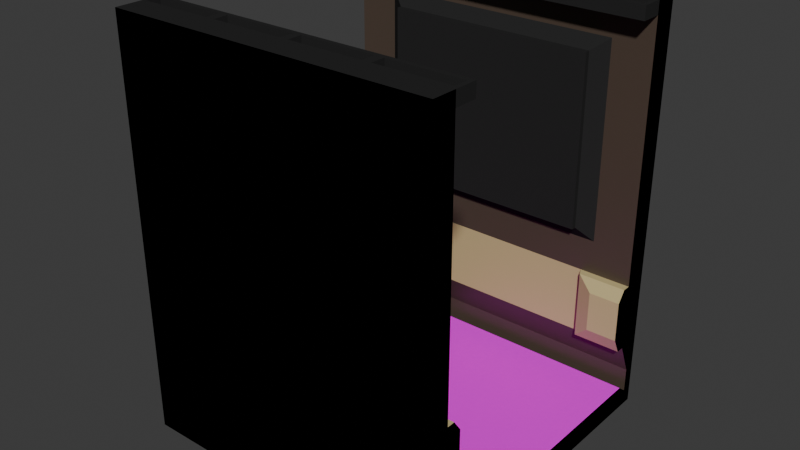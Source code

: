 # Source: WallDouble.blend  (saved by Blender 5.1.30; exported with 4.5.12 LTS)
import bpy
from mathutils import Matrix  # noqa: F401  (used for matrix-valued properties, if any)

bpy.ops.wm.read_factory_settings(use_empty=True)
scene = bpy.context.scene
scene.name = 'Scene'

# ---- collections
col_collection = bpy.data.collections.new('Collection'); scene.collection.children.link(col_collection)

# ---- images (referenced by path relative to the original .blend; pixels are not part of the script)
import os
ASSET_DIR = os.environ.get("B2B_ASSET_DIR", "")  # directory of the original .blend (textures are referenced by path, not embedded)
HERE = os.path.dirname(os.path.abspath(__file__))  # packed textures are extracted next to this script under _unpacked/

def load_image(name, relpath, width, height, colorspace="sRGB"):
    """Load a texture the original file referenced (path relative to the .blend, or extracted next to this script)."""
    p = next((c for c in (os.path.join(HERE, relpath), os.path.join(ASSET_DIR, relpath)) if relpath and os.path.exists(c)), "")
    if p:
        img = bpy.data.images.load(p, check_existing=True)
        img.name = name
    else:  # same state as the original file: an image datablock whose file is absent (Cycles renders it pink)
        img = bpy.data.images.new(name, width, height)
        img.source = "FILE"
        img.filepath = "//" + (relpath or name)
    img.colorspace_settings.name = colorspace
    return img
img_floor_texture_png_001 = load_image('Floor Texture.png.001', 'Floor Texture.png', 1024, 1024, 'sRGB')

# ---- materials (node trees are filled in below, after node groups)
mat_floor_metal = bpy.data.materials.new('Floor Metal')
mat_underbelly = bpy.data.materials.new('Underbelly')
mat_wall_base = bpy.data.materials.new('Wall Base')
mat_hazard_wall = bpy.data.materials.new('Hazard Wall')
mat_dark_metal_1 = bpy.data.materials.new('Dark Metal 1')

# ---- material node trees
mat_floor_metal.use_nodes = True; mat_floor_metal.node_tree.nodes.clear()
_N = mat_floor_metal.node_tree.nodes; _L = mat_floor_metal.node_tree.links
n0 = _N.new('ShaderNodeBsdfPrincipled'); n0.name = 'Principled BSDF'; n0.location = (-200, 100)
n0.inputs[3].default_value = 1.0
n1 = _N.new('ShaderNodeOutputMaterial'); n1.name = 'Material Output'; n1.location = (200, 100)
n2 = _N.new('ShaderNodeTexImage'); n2.name = 'Image Texture'; n2.location = (-490, 80)
n2.image = img_floor_texture_png_001
_L.new(n0.outputs[0], n1.inputs[0])
_L.new(n2.outputs[0], n0.inputs[0])
n1.is_active_output = True
mat_underbelly.use_nodes = True; mat_underbelly.node_tree.nodes.clear()
_N = mat_underbelly.node_tree.nodes; _L = mat_underbelly.node_tree.links
n0 = _N.new('ShaderNodeBsdfPrincipled'); n0.name = 'Principled BSDF'; n0.location = (-200, 100)
n0.inputs[0].default_value = (0.0, 0.0, 0.0, 1.0)
n0.inputs[2].default_value = 1.0
n0.inputs[3].default_value = 1.0
n1 = _N.new('ShaderNodeOutputMaterial'); n1.name = 'Material Output'; n1.location = (200, 100)
_L.new(n0.outputs[0], n1.inputs[0])
n1.is_active_output = True
mat_wall_base.use_nodes = True; mat_wall_base.node_tree.nodes.clear()
_N = mat_wall_base.node_tree.nodes; _L = mat_wall_base.node_tree.links
n0 = _N.new('ShaderNodeBsdfPrincipled'); n0.name = 'Principled BSDF'; n0.location = (-200, 100)
n0.inputs[0].default_value = (0.08022, 0.05613, 0.04092, 1.0)
n1 = _N.new('ShaderNodeOutputMaterial'); n1.name = 'Material Output'; n1.location = (200, 100)
_L.new(n0.outputs[0], n1.inputs[0])
n1.is_active_output = True
mat_hazard_wall.use_nodes = True; mat_hazard_wall.node_tree.nodes.clear()
_N = mat_hazard_wall.node_tree.nodes; _L = mat_hazard_wall.node_tree.links
n0 = _N.new('ShaderNodeBsdfPrincipled'); n0.name = 'Principled BSDF'; n0.location = (-200, 100)
n0.inputs[0].default_value = (0.5841, 0.4735, 0.227, 1.0)
n1 = _N.new('ShaderNodeOutputMaterial'); n1.name = 'Material Output'; n1.location = (200, 100)
_L.new(n0.outputs[0], n1.inputs[0])
n1.is_active_output = True
mat_dark_metal_1.use_nodes = True; mat_dark_metal_1.node_tree.nodes.clear()
_N = mat_dark_metal_1.node_tree.nodes; _L = mat_dark_metal_1.node_tree.links
n0 = _N.new('ShaderNodeBsdfPrincipled'); n0.name = 'Principled BSDF'; n0.location = (-200, 100)
n0.inputs[0].default_value = (0.02416, 0.02416, 0.02416, 1.0)
n0.inputs[3].default_value = 1.0
n1 = _N.new('ShaderNodeOutputMaterial'); n1.name = 'Material Output'; n1.location = (200, 100)
_L.new(n0.outputs[0], n1.inputs[0])
n1.is_active_output = True

# ---- world
world_world = bpy.data.worlds.new('World'); scene.world = world_world
world_world.use_nodes = True; world_world.node_tree.nodes.clear()
_N = world_world.node_tree.nodes; _L = world_world.node_tree.links
n0 = _N.new('ShaderNodeOutputWorld'); n0.name = 'World Output'; n0.location = (200, 100)
n1 = _N.new('ShaderNodeBackground'); n1.name = 'Background'; n1.location = (-200, 100)
n1.inputs[0].default_value = (0.05088, 0.05088, 0.05088, 1.0)
_L.new(n1.outputs[0], n0.inputs[0])
n0.is_active_output = True
world_world.color = (0.05088, 0.05088, 0.05088)
world_world.sun_shadow_jitter_overblur = 0.0

# ---- meshes
me_cube_001 = bpy.data.meshes.new('Cube.001')
me_cube_001.from_pydata([(-2.0, -1.75, -0.1), (2.0, -1.75, -0.1), (2.0, -1.75, 0.1), (-2.0, -1.75, 0.1), (2.0, -1.75, 0.2), (-2.0, -1.75, 0.2), (-1.0, -1.75, -0.1), (0.0, -1.75, -0.1), (1.0, -1.75, -0.1), (1.0, -1.75, 0.1), (0.0, -1.75, 0.1), (-1.0, -1.75, 0.1), (1.0, -1.75, 0.2), (0.0, -1.75, 0.2), (-1.0, -1.75, 0.2), (-2.0, 0.0, -0.1), (-2.0, -1.0, -0.1), (2.0, -1.0, -0.1), (2.0, 0.0, -0.1), (2.0, 0.0, 0.2), (2.0, -1.0, 0.2), (-2.0, -1.0, 0.1), (-2.0, 0.0, 0.1), (2.0, 0.0, 0.1), (2.0, -1.0, 0.1), (-2.0, -1.0, 0.2), (-2.0, 0.0, 0.2), (-1.0, -1.0, 0.2), (-1.0, 0.0, 0.2), (0.0, -1.0, 0.2), (0.0, 0.0, 0.2), (1.0, -1.0, 0.2), (1.0, 0.0, 0.2), (-1.0, 0.0, -0.1), (-1.0, -1.0, -0.1), (0.0, 0.0, -0.1), (0.0, -1.0, -0.1), (1.0, 0.0, -0.1), (1.0, -1.0, -0.1), (2.0, -2.0, 0.1), (2.0, -2.0, -0.1), (1.0, -2.0, -0.1), (-2.0, -2.0, -0.1), (-2.0, -2.0, 0.1), (-1.0, -2.0, 0.1), (-1.0, -2.0, -0.1), (0.0, -2.0, -0.1), (1.0, -2.0, 0.1), (0.0, -2.0, 0.1), (-2.0, -1.875, 0.1), (0.0, -1.875, 0.1), (-1.0, -1.875, 0.1), (0.0, -1.875, -0.1), (-1.0, -1.875, -0.1), (2.0, -1.875, 0.1), (2.0, -1.875, -0.1), (1.0, -1.875, -0.1), (1.0, -1.875, 0.1), (-2.0, -1.875, -0.1), (-2.0, -1.875, 0.4), (-2.0, -2.0, 0.4), (-1.0, -1.875, 0.4), (-1.0, -2.0, 0.4), (2.0, -2.0, 0.4), (1.0, -2.0, 0.4), (0.0, -2.0, 0.4), (2.0, -1.875, 0.4), (1.0, -1.875, 0.4), (0.0, -1.875, 0.4), (-2.0, -1.7, 0.8), (-2.0, -2.0, 0.8), (-0.8525, -1.7, 0.8), (-1.0, -2.0, 0.8), (2.0, -2.0, 0.8), (1.0, -2.0, 0.8), (0.0, -2.0, 0.8), (2.0, -1.7, 0.8), (1.0, -1.7, 0.8), (0.0, -1.7, 0.8), (-2.0, -2.0, 5.0), (-1.0, -1.7, 5.0), (-1.0, -2.0, 5.0), (2.0, -2.0, 5.0), (1.0, -2.0, 5.0), (0.0, -2.0, 5.0), (1.948, -1.648, 5.0), (1.052, -1.648, 5.0), (-0.9463, -1.648, 5.0), (-1.0, -2.0, 1.64), (-1.0, -2.0, 2.48), (-1.0, -2.0, 3.32), (-1.0, -2.0, 4.16), (0.8715, -1.522, 4.051), (-5.186e-06, -1.522, 4.051), (-5.186e-06, -1.522, 3.319), (-0.8525, -1.7, 1.64), (-2.0, -1.7, 1.64), (-2.0, -1.7, 2.48), (-2.0, -1.7, 3.32), (-2.0, -1.7, 4.16), (-2.0, -2.0, 4.16), (-2.0, -2.0, 3.32), (-2.0, -2.0, 2.48), (-2.0, -2.0, 1.64), (0.0, -1.7, 1.64), (-5.186e-06, -1.522, 2.587), (-5.186e-06, -1.522, 2.221), (-0.8715, -1.522, 2.587), (-0.8715, -1.522, 3.319), (-0.8715, -1.522, 4.051), (-0.8715, -1.522, 4.345), (1.0, -1.7, 1.64), (2.0, -1.7, 1.64), (2.0, -1.7, 2.48), (2.0, -1.7, 3.32), (2.0, -1.7, 4.16), (2.0, -2.0, 4.16), (2.0, -2.0, 3.32), (2.0, -2.0, 2.48), (2.0, -2.0, 1.64), (1.0, -2.0, 4.16), (1.0, -2.0, 3.32), (1.0, -2.0, 2.48), (1.0, -2.0, 1.64), (0.0, -2.0, 4.16), (0.0, -2.0, 3.32), (0.0, -2.0, 2.48), (0.0, -2.0, 1.64), (-1.0, -2.0, 4.836), (-0.05084, -1.648, 5.0), (1.948, -1.648, 4.836), (-1.0, -1.7, 4.836), (-2.0, -2.0, 4.836), (1.052, -1.648, 4.836), (2.0, -2.0, 4.836), (1.0, -2.0, 4.836), (0.0, -2.0, 4.836), (0.9434, -1.474, 5.0), (0.04787, -1.474, 5.0), (0.04787, -1.648, 4.836), (1.052, -1.474, 5.0), (1.948, -1.474, 5.0), (0.9434, -1.648, 4.836), (0.04787, -1.648, 5.0), (1.948, -1.474, 4.836), (0.9434, -1.648, 5.0), (1.052, -1.474, 4.836), (-1.951, -1.474, 5.0), (2.0, -1.7, 5.0), (-1.055, -1.474, 5.0), (-0.9463, -1.648, 4.836), (2.0, -1.7, 4.836), (-0.05084, -1.648, 4.836), (2.0, -1.421, 5.0), (2.0, -1.421, 4.836), (0.9434, -1.474, 4.836), (0.04787, -1.474, 4.836), (-0.0003888, -1.7, 5.0), (0.9978, -1.7, 5.0), (-0.0003888, -1.7, 4.836), (-0.001485, -1.421, 4.836), (0.9978, -1.7, 4.836), (-0.001485, -1.421, 5.0), (0.9978, -1.421, 5.0), (0.9978, -1.421, 4.836), (-1.951, -1.648, 4.836), (-0.9463, -1.474, 5.0), (-0.05084, -1.474, 5.0), (-1.055, -1.648, 4.836), (-1.951, -1.648, 5.0), (-0.05084, -1.474, 4.836), (-1.055, -1.648, 5.0), (-0.9463, -1.474, 4.836), (-1.055, -1.474, 4.836), (-1.951, -1.474, 4.836), (-2.0, -1.7, 5.0), (-1.001, -1.7, 5.0), (-2.0, -1.7, 4.836), (-2.003, -1.421, 4.836), (-1.001, -1.7, 4.836), (-2.003, -1.421, 5.0), (-1.001, -1.421, 5.0), (-1.001, -1.421, 4.836), (1.362, -1.7, 0.8), (-1.5, -1.7, 1.64), (-1.5, -1.7, 2.48), (-1.5, -1.7, 0.8), (-1.5, -1.7, 3.32), (1.5, -1.7, 4.836), (1.5, -1.875, 0.1), (-1.5, -1.7, 4.836), (-1.5, -1.7, 4.16), (1.362, -1.7, 1.64), (1.5, -1.7, 2.48), (1.5, -1.875, 0.4), (1.5, -1.7, 3.32), (1.5, -1.7, 4.16), (-1.5, -1.875, 0.1), (-1.5, -1.875, 0.4), (-1.0, -2.0, 2.06), (-1.0, -1.7, 2.06), (-2.0, -1.7, 2.06), (-2.0, -2.0, 2.06), (0.0, -1.7, 2.06), (1.0, -1.7, 2.06), (2.0, -1.7, 2.06), (2.0, -2.0, 2.06), (1.0, -2.0, 2.06), (0.0, -2.0, 2.06), (-1.5, -1.7, 2.06), (1.5, -1.7, 2.06), (-1.0, -1.7, 4.498), (-2.0, -2.0, 4.498), (2.0, -2.0, 4.498), (1.0, -2.0, 4.498), (0.0, -2.0, 4.498), (-1.0, -2.0, 4.498), (2.0, -1.7, 4.498), (-0.0001944, -1.7, 4.498), (0.9989, -1.7, 4.498), (-2.0, -1.7, 4.498), (-1.5, -1.7, 4.498), (1.5, -1.7, 4.498), (-0.8715, -1.582, 4.345), (-5.186e-06, -1.582, 2.221), (-1.307, -1.582, 2.587), (-1.307, -1.582, 3.319), (-1.307, -1.582, 4.051), (0.8705, -1.582, 4.345), (1.307, -1.582, 2.587), (1.307, -1.582, 3.319), (1.307, -1.582, 4.051), (-1.307, -1.582, 2.221), (1.307, -1.582, 4.345), (-0.8715, -1.582, 2.221), (0.8715, -1.582, 2.221), (1.307, -1.582, 2.221), (-0.0001746, -1.582, 4.345), (-1.307, -1.582, 4.345), (0.8715, -1.522, 3.319), (0.8715, -1.522, 2.587), (-1.307, -1.522, 2.587), (-1.307, -1.522, 3.319), (-1.307, -1.522, 4.051), (0.8705, -1.522, 4.345), (1.307, -1.522, 2.587), (1.307, -1.522, 3.319), (1.307, -1.522, 4.051), (-1.307, -1.522, 2.221), (1.307, -1.522, 4.345), (-0.8715, -1.522, 2.221), (0.8715, -1.522, 2.221), (1.307, -1.522, 2.221), (-0.0001746, -1.522, 4.345), (-1.307, -1.522, 4.345), (1.408, -1.6, 0.8), (1.616, -1.5, 1.0), (2.0, -1.5, 1.0), (2.0, -1.6, 0.8), (2.0, -1.5, 1.5), (2.0, -1.6, 1.64), (1.616, -1.5, 1.5), (1.408, -1.6, 1.64), (-2.0, -1.5, 1.0), (-2.0, -1.6, 0.8), (-1.593, -1.5, 1.0), (-1.407, -1.5, 1.0), (-1.5, -1.6, 0.8), (-1.09, -1.5, 1.0), (-0.9057, -1.6, 0.8), (-1.09, -1.5, 1.5), (-0.9057, -1.6, 1.64), (-2.0, -1.5, 1.5), (-2.0, -1.6, 1.64), (-1.5, -1.6, 1.64), (-1.407, -1.5, 1.5), (-1.593, -1.5, 1.5), (-2.0, 1.75, -0.1), (2.0, 1.75, -0.1), (2.0, 1.75, 0.1), (-2.0, 1.75, 0.1), (2.0, 1.75, 0.2), (-2.0, 1.75, 0.2), (-1.0, 1.75, -0.1), (0.0, 1.75, -0.1), (1.0, 1.75, -0.1), (1.0, 1.75, 0.1), (0.0, 1.75, 0.1), (-1.0, 1.75, 0.1), (1.0, 1.75, 0.2), (0.0, 1.75, 0.2), (-1.0, 1.75, 0.2), (-2.0, 1.0, -0.1), (2.0, 1.0, -0.1), (2.0, 1.0, 0.2), (-2.0, 1.0, 0.1), (2.0, 1.0, 0.1), (-2.0, 1.0, 0.2), (-1.0, 1.0, 0.2), (0.0, 1.0, 0.2), (1.0, 1.0, 0.2), (-1.0, 1.0, -0.1), (0.0, 1.0, -0.1), (1.0, 1.0, -0.1), (2.0, 2.0, 0.1), (2.0, 2.0, -0.1), (1.0, 2.0, -0.1), (-2.0, 2.0, -0.1), (-2.0, 2.0, 0.1), (-1.0, 2.0, 0.1), (-1.0, 2.0, -0.1), (0.0, 2.0, -0.1), (1.0, 2.0, 0.1), (0.0, 2.0, 0.1), (-2.0, 1.875, 0.1), (0.0, 1.875, 0.1), (-1.0, 1.875, 0.1), (0.0, 1.875, -0.1), (-1.0, 1.875, -0.1), (2.0, 1.875, 0.1), (2.0, 1.875, -0.1), (1.0, 1.875, -0.1), (1.0, 1.875, 0.1), (-2.0, 1.875, -0.1), (-2.0, 1.875, 0.4), (-2.0, 2.0, 0.4), (-1.0, 1.875, 0.4), (-1.0, 2.0, 0.4), (2.0, 2.0, 0.4), (1.0, 2.0, 0.4), (0.0, 2.0, 0.4), (2.0, 1.875, 0.4), (1.0, 1.875, 0.4), (0.0, 1.875, 0.4), (-2.0, 1.7, 0.8), (-2.0, 2.0, 0.8), (-0.8525, 1.7, 0.8), (-1.0, 2.0, 0.8), (2.0, 2.0, 0.8), (1.0, 2.0, 0.8), (0.0, 2.0, 0.8), (2.0, 1.7, 0.8), (1.0, 1.7, 0.8), (0.0, 1.7, 0.8), (-2.0, 2.0, 5.0), (-1.0, 1.7, 5.0), (-1.0, 2.0, 5.0), (2.0, 2.0, 5.0), (1.0, 2.0, 5.0), (0.0, 2.0, 5.0), (1.948, 1.648, 5.0), (1.052, 1.648, 5.0), (-0.9463, 1.648, 5.0), (-1.0, 2.0, 1.64), (-1.0, 2.0, 2.48), (-1.0, 2.0, 3.32), (-1.0, 2.0, 4.16), (0.8715, 1.522, 4.051), (-5.186e-06, 1.522, 4.051), (-5.186e-06, 1.522, 3.319), (-0.8525, 1.7, 1.64), (-2.0, 1.7, 1.64), (-2.0, 1.7, 2.48), (-2.0, 1.7, 3.32), (-2.0, 1.7, 4.16), (-2.0, 2.0, 4.16), (-2.0, 2.0, 3.32), (-2.0, 2.0, 2.48), (-2.0, 2.0, 1.64), (0.0, 1.7, 1.64), (-5.186e-06, 1.522, 2.587), (-5.186e-06, 1.522, 2.221), (-0.8715, 1.522, 2.587), (-0.8715, 1.522, 3.319), (-0.8715, 1.522, 4.051), (-0.8715, 1.522, 4.345), (1.0, 1.7, 1.64), (2.0, 1.7, 1.64), (2.0, 1.7, 2.48), (2.0, 1.7, 3.32), (2.0, 1.7, 4.16), (2.0, 2.0, 4.16), (2.0, 2.0, 3.32), (2.0, 2.0, 2.48), (2.0, 2.0, 1.64), (1.0, 2.0, 4.16), (1.0, 2.0, 3.32), (1.0, 2.0, 2.48), (1.0, 2.0, 1.64), (0.0, 2.0, 4.16), (0.0, 2.0, 3.32), (0.0, 2.0, 2.48), (0.0, 2.0, 1.64), (-1.0, 2.0, 4.836), (-0.05084, 1.648, 5.0), (1.948, 1.648, 4.836), (-1.0, 1.7, 4.836), (-2.0, 2.0, 4.836), (1.052, 1.648, 4.836), (2.0, 2.0, 4.836), (1.0, 2.0, 4.836), (0.0, 2.0, 4.836), (0.9434, 1.474, 5.0), (0.04787, 1.474, 5.0), (0.04787, 1.648, 4.836), (1.052, 1.474, 5.0), (1.948, 1.474, 5.0), (0.9434, 1.648, 4.836), (0.04787, 1.648, 5.0), (1.948, 1.474, 4.836), (0.9434, 1.648, 5.0), (1.052, 1.474, 4.836), (-1.951, 1.474, 5.0), (2.0, 1.7, 5.0), (-1.055, 1.474, 5.0), (-0.9463, 1.648, 4.836), (2.0, 1.7, 4.836), (-0.05084, 1.648, 4.836), (2.0, 1.421, 5.0), (2.0, 1.421, 4.836), (0.9434, 1.474, 4.836), (0.04787, 1.474, 4.836), (-0.0003888, 1.7, 5.0), (0.9978, 1.7, 5.0), (-0.0003888, 1.7, 4.836), (-0.001485, 1.421, 4.836), (0.9978, 1.7, 4.836), (-0.001485, 1.421, 5.0), (0.9978, 1.421, 5.0), (0.9978, 1.421, 4.836), (-1.951, 1.648, 4.836), (-0.9463, 1.474, 5.0), (-0.05084, 1.474, 5.0), (-1.055, 1.648, 4.836), (-1.951, 1.648, 5.0), (-0.05084, 1.474, 4.836), (-1.055, 1.648, 5.0), (-0.9463, 1.474, 4.836), (-1.055, 1.474, 4.836), (-1.951, 1.474, 4.836), (-2.0, 1.7, 5.0), (-1.001, 1.7, 5.0), (-2.0, 1.7, 4.836), (-2.003, 1.421, 4.836), (-1.001, 1.7, 4.836), (-2.003, 1.421, 5.0), (-1.001, 1.421, 5.0), (-1.001, 1.421, 4.836), (1.362, 1.7, 0.8), (-1.5, 1.7, 1.64), (-1.5, 1.7, 2.48), (-1.5, 1.7, 0.8), (-1.5, 1.7, 3.32), (1.5, 1.7, 4.836), (1.5, 1.875, 0.1), (-1.5, 1.7, 4.836), (-1.5, 1.7, 4.16), (1.362, 1.7, 1.64), (1.5, 1.7, 2.48), (1.5, 1.875, 0.4), (1.5, 1.7, 3.32), (1.5, 1.7, 4.16), (-1.5, 1.875, 0.1), (-1.5, 1.875, 0.4), (-1.0, 2.0, 2.06), (-1.0, 1.7, 2.06), (-2.0, 1.7, 2.06), (-2.0, 2.0, 2.06), (0.0, 1.7, 2.06), (1.0, 1.7, 2.06), (2.0, 1.7, 2.06), (2.0, 2.0, 2.06), (1.0, 2.0, 2.06), (0.0, 2.0, 2.06), (-1.5, 1.7, 2.06), (1.5, 1.7, 2.06), (-1.0, 1.7, 4.498), (-2.0, 2.0, 4.498), (2.0, 2.0, 4.498), (1.0, 2.0, 4.498), (0.0, 2.0, 4.498), (-1.0, 2.0, 4.498), (2.0, 1.7, 4.498), (-0.0001944, 1.7, 4.498), (0.9989, 1.7, 4.498), (-2.0, 1.7, 4.498), (-1.5, 1.7, 4.498), (1.5, 1.7, 4.498), (-0.8715, 1.582, 4.345), (-5.186e-06, 1.582, 2.221), (-1.307, 1.582, 2.587), (-1.307, 1.582, 3.319), (-1.307, 1.582, 4.051), (0.8705, 1.582, 4.345), (1.307, 1.582, 2.587), (1.307, 1.582, 3.319), (1.307, 1.582, 4.051), (-1.307, 1.582, 2.221), (1.307, 1.582, 4.345), (-0.8715, 1.582, 2.221), (0.8715, 1.582, 2.221), (1.307, 1.582, 2.221), (-0.0001746, 1.582, 4.345), (-1.307, 1.582, 4.345), (0.8715, 1.522, 3.319), (0.8715, 1.522, 2.587), (-1.307, 1.522, 2.587), (-1.307, 1.522, 3.319), (-1.307, 1.522, 4.051), (0.8705, 1.522, 4.345), (1.307, 1.522, 2.587), (1.307, 1.522, 3.319), (1.307, 1.522, 4.051), (-1.307, 1.522, 2.221), (1.307, 1.522, 4.345), (-0.8715, 1.522, 2.221), (0.8715, 1.522, 2.221), (1.307, 1.522, 2.221), (-0.0001746, 1.522, 4.345), (-1.307, 1.522, 4.345), (1.408, 1.6, 0.8), (1.616, 1.5, 1.0), (2.0, 1.5, 1.0), (2.0, 1.6, 0.8), (2.0, 1.5, 1.5), (2.0, 1.6, 1.64), (1.616, 1.5, 1.5), (1.408, 1.6, 1.64), (-2.0, 1.5, 1.0), (-2.0, 1.6, 0.8), (-1.593, 1.5, 1.0), (-1.407, 1.5, 1.0), (-1.5, 1.6, 0.8), (-1.09, 1.5, 1.0), (-0.9057, 1.6, 0.8), (-1.09, 1.5, 1.5), (-0.9057, 1.6, 1.64), (-2.0, 1.5, 1.5), (-2.0, 1.6, 1.64), (-1.5, 1.6, 1.64), (-1.407, 1.5, 1.5), (-1.593, 1.5, 1.5)], [], [(17, 24, 2, 1), (55, 54, 39, 40), (38, 17, 1, 8), (9, 2, 4, 12), (21, 3, 5, 25), (3, 11, 14, 5), (11, 10, 13, 14), (10, 9, 12, 13), (16, 34, 6, 0), (34, 36, 7, 6), (36, 38, 8, 7), (53, 52, 46, 45), (44, 48, 65, 62), (50, 51, 61, 68), (35, 37, 38, 36), (33, 35, 36, 34), (15, 33, 34, 16), (13, 12, 31, 29), (29, 31, 32, 30), (14, 13, 29, 27), (27, 29, 30, 28), (5, 14, 27, 25), (25, 27, 28, 26), (22, 21, 25, 26), (2, 24, 20, 4), (24, 23, 19, 20), (12, 4, 20, 31), (31, 20, 19, 32), (37, 18, 17, 38), (18, 23, 24, 17), (0, 3, 21, 16), (16, 21, 22, 15), (45, 44, 43, 42), (40, 39, 47, 41), (41, 47, 48, 46), (46, 48, 44, 45), (52, 56, 41, 46), (39, 54, 66, 63), (56, 55, 40, 41), (49, 58, 42, 43), (48, 47, 64, 65), (58, 53, 45, 42), (0, 6, 53, 58), (9, 10, 50, 57), (3, 0, 58, 49), (8, 1, 55, 56), (2, 9, 57, 189, 54), (7, 8, 56, 52), (10, 11, 51, 50), (11, 3, 49, 197, 51), (6, 7, 52, 53), (1, 2, 54, 55), (64, 63, 73, 74), (63, 66, 76, 73), (67, 68, 78, 77), (60, 62, 72, 70), (51, 197, 198, 61), (43, 44, 62, 60), (54, 189, 194, 66), (49, 43, 60, 59), (47, 39, 63, 64), (57, 50, 68, 67), (134, 151, 148, 82), (142, 155, 164, 161), (132, 128, 81, 79), (155, 156, 160, 164), (66, 194, 183, 76), (59, 60, 70, 69), (65, 64, 74, 75), (68, 61, 71, 78), (62, 65, 75, 72), (61, 198, 186, 71), (80, 175, 79, 81), (157, 80, 81, 84), (148, 158, 83, 82), (158, 157, 84, 83), (135, 134, 82, 83), (146, 144, 141, 140), (177, 132, 79, 175), (136, 135, 83, 84), (138, 137, 163, 162), (128, 136, 84, 81), (72, 75, 127, 88), (199, 208, 126, 89), (89, 126, 125, 90), (90, 125, 124, 91), (78, 71, 95, 104), (222, 196, 231, 233), (219, 222, 233, 228), (196, 195, 230, 231), (75, 74, 123, 127), (208, 207, 122, 126), (126, 122, 121, 125), (125, 121, 120, 124), (69, 70, 103, 96), (201, 202, 102, 97), (97, 102, 101, 98), (98, 101, 100, 99), (205, 210, 193, 113), (113, 193, 195, 114), (114, 195, 196, 115), (74, 73, 119, 123), (207, 206, 118, 122), (122, 118, 117, 121), (121, 117, 116, 120), (209, 185, 225, 232), (210, 204, 235, 236), (191, 221, 238, 227), (70, 72, 88, 103), (202, 199, 89, 102), (102, 89, 90, 101), (101, 90, 91, 100), (77, 78, 104, 111), (185, 187, 226, 225), (221, 211, 223, 238), (193, 210, 236, 229), (73, 76, 112, 119), (206, 205, 113, 118), (118, 113, 114, 117), (117, 114, 115, 116), (216, 215, 136, 128), (218, 211, 131, 159), (215, 214, 135, 136), (220, 212, 132, 177), (217, 222, 188, 151), (214, 213, 134, 135), (211, 221, 190, 131), (212, 216, 128, 132), (219, 218, 159, 161), (213, 217, 151, 134), (139, 142, 161, 159), (156, 139, 159, 160), (154, 164, 163, 153), (145, 143, 157, 158), (139, 156, 138, 143), (142, 145, 137, 155), (148, 151, 154, 153), (133, 146, 140, 86), (164, 160, 162, 163), (156, 155, 137, 138), (85, 86, 158, 148), (146, 133, 161, 164), (133, 130, 151, 188, 161), (140, 141, 153, 163), (144, 146, 164, 154), (130, 144, 154, 151), (86, 140, 163, 158), (141, 85, 148, 153), (144, 130, 85, 141), (130, 133, 86, 85), (143, 138, 162, 157), (137, 145, 158, 163), (142, 139, 143, 145), (168, 173, 182, 179), (173, 174, 178, 182), (172, 170, 167, 166), (147, 149, 181, 180), (165, 168, 179, 177), (174, 165, 177, 178), (160, 182, 181, 162), (171, 169, 175, 176), (165, 174, 147, 169), (168, 171, 149, 173), (150, 172, 166, 87), (182, 178, 180, 181), (174, 173, 149, 147), (129, 87, 176, 157), (172, 150, 179, 182), (150, 152, 159, 179), (166, 167, 162, 181), (170, 172, 182, 160), (152, 170, 160, 159), (87, 166, 181, 176), (167, 129, 157, 162), (170, 152, 129, 167), (152, 150, 87, 129), (169, 147, 180, 175), (149, 171, 176, 181), (168, 165, 169, 171), (178, 177, 175, 180), (195, 193, 229, 230), (187, 185, 97, 98), (221, 191, 99, 220), (200, 209, 232, 234), (183, 194, 67, 77), (194, 189, 57, 67), (209, 184, 96, 201), (192, 183, 77, 111), (218, 219, 228, 237), (210, 192, 111, 204), (191, 187, 98, 99), (211, 218, 237, 223), (186, 198, 59, 69), (198, 197, 49, 59), (185, 209, 201, 97), (119, 112, 205, 206), (111, 104, 203, 204), (103, 88, 199, 202), (95, 184, 209, 200), (123, 119, 206, 207), (112, 192, 210, 205), (96, 103, 202, 201), (127, 123, 207, 208), (104, 95, 200, 203), (88, 127, 208, 199), (188, 222, 219, 161), (190, 221, 220, 177), (116, 115, 217, 213), (187, 191, 227, 226), (100, 91, 216, 212), (204, 203, 224, 235), (120, 116, 213, 214), (115, 196, 222, 217), (99, 100, 212, 220), (124, 120, 214, 215), (203, 200, 234, 224), (91, 124, 215, 216), (224, 234, 250, 106), (226, 227, 243, 242), (234, 232, 248, 250), (223, 237, 253, 110), (233, 231, 247, 249), (235, 224, 106, 251), (238, 223, 110, 254), (232, 225, 241, 248), (236, 235, 251, 252), (237, 228, 244, 253), (231, 230, 246, 247), (229, 236, 252, 245), (228, 233, 249, 244), (225, 226, 242, 241), (227, 238, 254, 243), (230, 229, 245, 246), (106, 250, 107, 105), (105, 107, 108, 94), (94, 108, 109, 93), (250, 248, 241, 107), (107, 241, 242, 108), (108, 242, 243, 109), (251, 106, 105, 240), (240, 105, 94, 239), (239, 94, 93, 92), (245, 252, 251, 240), (247, 246, 239, 92), (249, 247, 92, 244), (246, 245, 240, 239), (92, 93, 253, 244), (109, 243, 254, 110), (93, 109, 110, 253), (256, 257, 258, 255), (257, 259, 260, 258), (262, 260, 259, 261), (261, 256, 255, 262), (76, 183, 255, 258), (257, 256, 261, 259), (183, 192, 262, 255), (112, 76, 258, 260), (192, 112, 260, 262), (265, 266, 267), (274, 275, 276), (273, 274, 276, 272), (264, 273, 272, 263), (265, 276, 275, 266), (266, 268, 269, 267), (271, 269, 268, 270), (263, 265, 267, 264), (274, 271, 270, 275), (69, 96, 273, 264), (276, 265, 263, 272), (186, 69, 264, 267), (268, 266, 275, 270), (71, 186, 267, 269), (95, 71, 269, 271), (184, 95, 271, 274), (96, 184, 274, 273), (293, 278, 279, 296), (320, 305, 304, 319), (303, 285, 278, 293), (286, 289, 281, 279), (295, 297, 282, 280), (280, 282, 291, 288), (288, 291, 290, 287), (287, 290, 289, 286), (292, 277, 283, 301), (301, 283, 284, 302), (302, 284, 285, 303), (318, 310, 311, 317), (309, 327, 330, 313), (315, 333, 326, 316), (35, 302, 303, 37), (33, 301, 302, 35), (15, 292, 301, 33), (290, 299, 300, 289), (299, 30, 32, 300), (291, 298, 299, 290), (298, 28, 30, 299), (282, 297, 298, 291), (297, 26, 28, 298), (22, 26, 297, 295), (279, 281, 294, 296), (296, 294, 19, 23), (289, 300, 294, 281), (300, 32, 19, 294), (37, 303, 293, 18), (18, 293, 296, 23), (277, 292, 295, 280), (292, 15, 22, 295), (310, 307, 308, 309), (305, 306, 312, 304), (306, 311, 313, 312), (311, 310, 309, 313), (317, 311, 306, 321), (304, 328, 331, 319), (321, 306, 305, 320), (314, 308, 307, 323), (313, 330, 329, 312), (323, 307, 310, 318), (277, 323, 318, 283), (286, 322, 315, 287), (280, 314, 323, 277), (285, 321, 320, 278), (279, 319, 454, 322, 286), (284, 317, 321, 285), (287, 315, 316, 288), (288, 316, 462, 314, 280), (283, 318, 317, 284), (278, 320, 319, 279), (329, 339, 338, 328), (328, 338, 341, 331), (332, 342, 343, 333), (325, 335, 337, 327), (316, 326, 463, 462), (308, 325, 327, 309), (319, 331, 459, 454), (314, 324, 325, 308), (312, 329, 328, 304), (322, 332, 333, 315), (399, 347, 413, 416), (407, 426, 429, 420), (397, 344, 346, 393), (420, 429, 425, 421), (331, 341, 448, 459), (324, 334, 335, 325), (330, 340, 339, 329), (333, 343, 336, 326), (327, 337, 340, 330), (326, 336, 451, 463), (345, 346, 344, 440), (422, 349, 346, 345), (413, 347, 348, 423), (423, 348, 349, 422), (400, 348, 347, 399), (411, 405, 406, 409), (442, 440, 344, 397), (401, 349, 348, 400), (403, 427, 428, 402), (393, 346, 349, 401), (337, 353, 392, 340), (464, 354, 391, 473), (354, 355, 390, 391), (355, 356, 389, 390), (343, 369, 360, 336), (487, 498, 496, 461), (484, 493, 498, 487), (461, 496, 495, 460), (340, 392, 388, 339), (473, 391, 387, 472), (391, 390, 386, 387), (390, 389, 385, 386), (334, 361, 368, 335), (466, 362, 367, 467), (362, 363, 366, 367), (363, 364, 365, 366), (470, 378, 458, 475), (378, 379, 460, 458), (379, 380, 461, 460), (339, 388, 384, 338), (472, 387, 383, 471), (387, 386, 382, 383), (386, 385, 381, 382), (474, 497, 490, 450), (475, 501, 500, 469), (456, 492, 503, 486), (335, 368, 353, 337), (467, 367, 354, 464), (367, 366, 355, 354), (366, 365, 356, 355), (342, 376, 369, 343), (450, 490, 491, 452), (486, 503, 488, 476), (458, 494, 501, 475), (338, 384, 377, 341), (471, 383, 378, 470), (383, 382, 379, 378), (382, 381, 380, 379), (481, 393, 401, 480), (483, 424, 396, 476), (480, 401, 400, 479), (485, 442, 397, 477), (482, 416, 453, 487), (479, 400, 399, 478), (476, 396, 455, 486), (477, 397, 393, 481), (484, 426, 424, 483), (478, 399, 416, 482), (404, 424, 426, 407), (421, 425, 424, 404), (419, 418, 428, 429), (410, 423, 422, 408), (404, 408, 403, 421), (407, 420, 402, 410), (413, 418, 419, 416), (398, 351, 405, 411), (429, 428, 427, 425), (421, 403, 402, 420), (350, 413, 423, 351), (411, 429, 426, 398), (398, 426, 453, 416, 395), (405, 428, 418, 406), (409, 419, 429, 411), (395, 416, 419, 409), (351, 423, 428, 405), (406, 418, 413, 350), (409, 406, 350, 395), (395, 350, 351, 398), (408, 422, 427, 403), (402, 428, 423, 410), (407, 410, 408, 404), (433, 444, 447, 438), (438, 447, 443, 439), (437, 431, 432, 435), (412, 445, 446, 414), (430, 442, 444, 433), (439, 443, 442, 430), (425, 427, 446, 447), (436, 441, 440, 434), (430, 434, 412, 439), (433, 438, 414, 436), (415, 352, 431, 437), (447, 446, 445, 443), (439, 412, 414, 438), (394, 422, 441, 352), (437, 447, 444, 415), (415, 444, 424, 417), (431, 446, 427, 432), (435, 425, 447, 437), (417, 424, 425, 435), (352, 441, 446, 431), (432, 427, 422, 394), (435, 432, 394, 417), (417, 394, 352, 415), (434, 440, 445, 412), (414, 446, 441, 436), (433, 436, 434, 430), (443, 445, 440, 442), (460, 495, 494, 458), (452, 363, 362, 450), (486, 485, 364, 456), (465, 499, 497, 474), (448, 342, 332, 459), (459, 332, 322, 454), (474, 466, 361, 449), (457, 376, 342, 448), (483, 502, 493, 484), (475, 469, 376, 457), (456, 364, 363, 452), (476, 488, 502, 483), (451, 334, 324, 463), (463, 324, 314, 462), (450, 362, 466, 474), (384, 471, 470, 377), (376, 469, 468, 369), (368, 467, 464, 353), (360, 465, 474, 449), (388, 472, 471, 384), (377, 470, 475, 457), (361, 466, 467, 368), (392, 473, 472, 388), (369, 468, 465, 360), (353, 464, 473, 392), (453, 426, 484, 487), (455, 442, 485, 486), (381, 478, 482, 380), (452, 491, 492, 456), (365, 477, 481, 356), (469, 500, 489, 468), (385, 479, 478, 381), (380, 482, 487, 461), (364, 485, 477, 365), (389, 480, 479, 385), (468, 489, 499, 465), (356, 481, 480, 389), (489, 371, 515, 499), (491, 507, 508, 492), (499, 515, 513, 497), (488, 375, 518, 502), (498, 514, 512, 496), (500, 516, 371, 489), (503, 519, 375, 488), (497, 513, 506, 490), (501, 517, 516, 500), (502, 518, 509, 493), (496, 512, 511, 495), (494, 510, 517, 501), (493, 509, 514, 498), (490, 506, 507, 491), (492, 508, 519, 503), (495, 511, 510, 494), (371, 370, 372, 515), (370, 359, 373, 372), (359, 358, 374, 373), (515, 372, 506, 513), (372, 373, 507, 506), (373, 374, 508, 507), (516, 505, 370, 371), (505, 504, 359, 370), (504, 357, 358, 359), (510, 505, 516, 517), (512, 357, 504, 511), (514, 509, 357, 512), (511, 504, 505, 510), (357, 509, 518, 358), (374, 375, 519, 508), (358, 518, 375, 374), (521, 520, 523, 522), (522, 523, 525, 524), (527, 526, 524, 525), (526, 527, 520, 521), (341, 523, 520, 448), (522, 524, 526, 521), (448, 520, 527, 457), (377, 525, 523, 341), (457, 527, 525, 377), (530, 532, 531), (539, 541, 540), (538, 537, 541, 539), (529, 528, 537, 538), (530, 531, 540, 541), (531, 532, 534, 533), (536, 535, 533, 534), (528, 529, 532, 530), (539, 540, 535, 536), (334, 529, 538, 361), (541, 537, 528, 530), (451, 532, 529, 334), (533, 535, 540, 531), (336, 534, 532, 451), (360, 536, 534, 336), (449, 539, 536, 360), (361, 538, 539, 449)])
me_cube_001.polygons.foreach_set('material_index', [1, 1, 1, 1, 1, 1, 1, 1, 1, 1, 1, 1, 1, 2, 1, 1, 1, 0, 0, 0, 0, 0, 0, 1, 1, 1, 0, 0, 1, 1, 1, 1, 1, 1, 1, 1, 1, 1, 1, 1, 1, 1, 1, 1, 1, 1, 1, 1, 1, 1, 1, 1, 1, 1, 2, 1, 2, 1, 2, 1, 1, 2, 1, 4, 1, 4, 2, 1, 1, 2, 1, 2, 4, 4, 4, 4, 1, 4, 1, 1, 4, 1, 1, 1, 1, 1, 3, 4, 4, 4, 1, 1, 1, 1, 1, 1, 1, 1, 2, 2, 2, 1, 1, 1, 1, 4, 4, 4, 1, 1, 1, 1, 3, 4, 4, 4, 1, 1, 1, 1, 1, 2, 1, 1, 2, 1, 2, 1, 2, 1, 4, 4, 4, 4, 4, 4, 4, 4, 4, 4, 4, 4, 4, 4, 4, 4, 4, 4, 4, 4, 4, 4, 4, 4, 4, 4, 4, 4, 4, 4, 4, 4, 4, 4, 4, 4, 4, 4, 4, 4, 4, 4, 4, 4, 4, 4, 4, 4, 4, 4, 4, 2, 2, 4, 2, 2, 2, 3, 4, 2, 2, 4, 2, 2, 2, 1, 2, 1, 2, 1, 2, 1, 1, 2, 1, 2, 2, 1, 4, 1, 4, 1, 2, 1, 1, 4, 1, 4, 4, 4, 4, 4, 4, 4, 4, 4, 4, 4, 4, 4, 4, 4, 4, 4, 4, 4, 4, 4, 4, 4, 4, 4, 4, 4, 4, 4, 4, 4, 4, 3, 1, 3, 3, 3, 3, 3, 1, 3, 3, 3, 3, 1, 3, 3, 3, 3, 3, 1, 3, 3, 3, 3, 3, 3, 3, 1, 1, 1, 1, 1, 1, 1, 1, 1, 1, 1, 1, 1, 2, 1, 1, 1, 0, 0, 0, 0, 0, 0, 1, 1, 1, 0, 0, 1, 1, 1, 1, 1, 1, 1, 1, 1, 1, 1, 1, 1, 1, 1, 1, 1, 1, 1, 1, 1, 1, 1, 1, 1, 1, 2, 1, 2, 1, 2, 1, 1, 2, 1, 4, 1, 4, 2, 1, 1, 2, 1, 2, 4, 4, 4, 4, 1, 4, 1, 1, 4, 1, 1, 1, 1, 1, 3, 4, 4, 4, 1, 1, 1, 1, 1, 1, 1, 1, 2, 2, 2, 1, 1, 1, 1, 4, 4, 4, 1, 1, 1, 1, 3, 4, 4, 4, 1, 1, 1, 1, 1, 2, 1, 1, 2, 1, 2, 1, 2, 1, 4, 4, 4, 4, 4, 4, 4, 4, 4, 4, 4, 4, 4, 4, 4, 4, 4, 4, 4, 4, 4, 4, 4, 4, 4, 4, 4, 4, 4, 4, 4, 4, 4, 4, 4, 4, 4, 4, 4, 4, 4, 4, 4, 4, 4, 4, 4, 4, 4, 4, 4, 2, 2, 4, 2, 2, 2, 3, 4, 2, 2, 4, 2, 2, 2, 1, 2, 1, 2, 1, 2, 1, 1, 2, 1, 2, 2, 1, 4, 1, 4, 1, 2, 1, 1, 4, 1, 4, 4, 4, 4, 4, 4, 4, 4, 4, 4, 4, 4, 4, 4, 4, 4, 4, 4, 4, 4, 4, 4, 4, 4, 4, 4, 4, 4, 4, 4, 4, 4, 3, 1, 3, 3, 3, 3, 3, 1, 3, 3, 3, 3, 1, 3, 3, 3, 3, 3, 1, 3, 3, 3, 3, 3, 3, 3])
_uv = me_cube_001.uv_layers.new(name='UVMap')
_uv.uv.foreach_set('vector', [0.25, 0.4594, 0.25, 0.5094, 0.0, 0.5094, 0.0, 0.4594, 0.0, 0.4594, 0.0, 0.5094, 0.0, 0.5094, 0.0, 0.4594, 0.75, 0.25, 1.0, 0.25, 1.0, 0.0, 0.75, 0.0, 0.75, 0.5094, 1.0, 0.5094, 1.0, 0.5715, 0.75, 0.5715, 0.25, 0.5094, 0.0, 0.5094, 0.0, 0.5715, 0.25, 0.5344, 0.0, 0.5094, 0.25, 0.5094, 0.25, 0.5715, 0.0, 0.5715, 0.25, 0.5094, 0.5, 0.5094, 0.5, 0.5715, 0.25, 0.5715, 0.5, 0.5094, 0.75, 0.5094, 0.75, 0.5715, 0.5, 0.5715, 0.0, 0.25, 0.25, 0.25, 0.25, 0.0, 0.0, 0.0, 0.25, 0.25, 0.5, 0.25, 0.5, 0.0, 0.25, 0.0, 0.5, 0.25, 0.75, 0.25, 0.75, 0.0, 0.5, 0.0, 0.25, 0.0, 0.5, 0.0, 0.5, 0.0, 0.25, 0.0, 0.25, 0.5094, 0.5, 0.5094, 0.5, 0.5094, 0.25, 0.5094, 0.5, 0.5094, 0.25, 0.5094, 0.25, 0.5094, 0.5, 0.5094, 0.5, 0.5, 0.75, 0.5, 0.75, 0.25, 0.5, 0.25, 0.25, 0.5, 0.5, 0.5, 0.5, 0.25, 0.25, 0.25, 0.0, 0.5, 0.25, 0.5, 0.25, 0.25, 0.0, 0.25, 0.5, 0.0371, 0.75, 0.0371, 0.75, 0.25, 0.5, 0.25, 0.5, 0.25, 0.75, 0.25, 0.75, 0.5, 0.5, 0.5, 0.25, 0.0371, 0.5, 0.0371, 0.5, 0.25, 0.25, 0.25, 0.25, 0.25, 0.5, 0.25, 0.5, 0.5, 0.25, 0.5, 0.0, 0.0371, 0.25, 0.0371, 0.25, 0.25, 0.0, 0.25, 0.0, 0.25, 0.25, 0.25, 0.25, 0.5, 0.0, 0.5, 0.5, 0.5094, 0.25, 0.5094, 0.25, 0.5344, 0.5, 0.5344, 0.0, 0.5094, 0.25, 0.5094, 0.25, 0.5344, 0.0, 0.5344, 0.25, 0.5094, 0.5, 0.5094, 0.5, 0.5344, 0.25, 0.5344, 0.75, 0.0371, 1.0, 0.0371, 1.0, 0.25, 0.75, 0.25, 0.75, 0.25, 1.0, 0.25, 1.0, 0.5, 0.75, 0.5, 0.75, 0.5, 1.0, 0.5, 1.0, 0.25, 0.75, 0.25, 0.5, 0.4594, 0.5, 0.5094, 0.25, 0.5094, 0.25, 0.4594, 0.0, 0.4594, 0.0, 0.5094, 0.25, 0.5094, 0.25, 0.4594, 0.25, 0.4594, 0.25, 0.5094, 0.5, 0.5094, 0.5, 0.4594, 0.25, 0.4594, 0.25, 0.5094, 0.0, 0.5094, 0.0, 0.4594, 1.0, 0.4594, 1.0, 0.5094, 0.75, 0.5094, 0.75, 0.4594, 0.75, 0.4594, 0.75, 0.5094, 0.5, 0.5094, 0.5, 0.4594, 0.5, 0.4594, 0.5, 0.5094, 0.25, 0.5094, 0.25, 0.4594, 0.5, 0.0, 0.75, 0.0, 0.75, 0.0, 0.5, 0.0, 0.0, 0.5094, 0.0, 0.5094, 0.0, 0.5094, 0.0, 0.5094, 0.75, 0.0, 1.0, 0.0, 1.0, 0.0, 0.75, 0.0, 0.0, 0.5094, 0.0, 0.4594, 0.0, 0.4594, 0.0, 0.5094, 0.5, 0.5094, 0.75, 0.5094, 0.75, 0.5094, 0.5, 0.5094, 0.0, 0.0, 0.25, 0.0, 0.25, 0.0, 0.0, 0.0, 0.0, 0.0, 0.25, 0.0, 0.25, 0.0, 0.0, 0.0, 0.75, 0.5094, 0.5, 0.5094, 0.5, 0.5094, 0.75, 0.5094, 0.0, 0.5094, 0.0, 0.4594, 0.0, 0.4594, 0.0, 0.5094, 0.75, 0.0, 1.0, 0.0, 1.0, 0.0, 0.75, 0.0, 1.0, 0.5094, 0.75, 0.5094, 0.75, 0.5094, 0.9092, 0.5094, 1.0, 0.5094, 0.5, 0.0, 0.75, 0.0, 0.75, 0.0, 0.5, 0.0, 0.5, 0.5094, 0.25, 0.5094, 0.25, 0.5094, 0.5, 0.5094, 0.25, 0.5094, 0.0, 0.5094, 0.0, 0.5094, 0.138, 0.5094, 0.25, 0.5094, 0.25, 0.0, 0.5, 0.0, 0.5, 0.0, 0.25, 0.0, 0.0, 0.4594, 0.0, 0.5094, 0.0, 0.5094, 0.0, 0.4594, 0.75, 0.5094, 1.0, 0.5094, 1.0, 0.5094, 0.75, 0.5094, 0.0, 0.5094, 0.0, 0.5094, 0.0, 0.5094, 0.0, 0.5094, 0.75, 0.5094, 0.5, 0.5094, 0.5, 0.5094, 0.75, 0.5094, 0.0, 0.5094, 0.25, 0.5094, 0.25, 0.5094, 0.0, 0.5094, 0.25, 0.5094, 0.138, 0.5094, 0.1316, 0.5094, 0.25, 0.5094, 0.0, 0.5094, 0.25, 0.5094, 0.25, 0.5094, 0.0, 0.5094, 1.0, 0.5094, 0.9092, 0.5094, 0.9114, 0.5094, 1.0, 0.5094, 0.0, 0.5094, 0.0, 0.5094, 0.0, 0.5094, 0.0, 0.5094, 0.75, 0.5094, 1.0, 0.5094, 1.0, 0.5094, 0.75, 0.5094, 0.75, 0.5094, 0.5, 0.5094, 0.5, 0.5094, 0.75, 0.5094, 0.0, 0.5094, 0.0, 0.5094, 0.0, 0.5094, 0.0, 0.5094, 0.9869, 0.5094, 0.9869, 0.5094, 1.0, 0.5094, 1.0, 0.5094, 0.0, 0.5094, 0.25, 0.5094, 0.25, 0.5094, 0.0, 0.5094, 0.9869, 0.5094, 0.7631, 0.5094, 0.75, 0.5094, 1.0, 0.5094, 1.0, 0.5094, 0.9114, 0.5094, 0.8936, 0.5094, 1.0, 0.5094, 0.0, 0.5094, 0.0, 0.5094, 0.0, 0.5094, 0.0, 0.5094, 0.5, 0.5094, 0.75, 0.5094, 0.75, 0.5094, 0.5, 0.5094, 0.5, 0.5094, 0.25, 0.5094, 0.25, 0.5094, 0.5, 0.5094, 0.25, 0.5094, 0.5, 0.5094, 0.5, 0.5094, 0.25, 0.5094, 0.25, 0.5094, 0.1316, 0.5094, 0.1231, 0.5094, 0.25, 0.5094, 0.25, 0.5094, 0.0, 0.5094, 0.0, 0.5094, 0.25, 0.5094, 0.5, 0.5094, 0.25, 0.5094, 0.25, 0.5094, 0.5, 0.5094, 1.0, 0.5094, 0.75, 0.5094, 0.75, 0.5094, 1.0, 0.5094, 0.75, 0.5094, 0.5, 0.5094, 0.5, 0.5094, 0.75, 0.5094, 0.75, 0.5094, 1.0, 0.5094, 1.0, 0.5094, 0.75, 0.5094, 0.7631, 0.5094, 0.9869, 0.5094, 0.9869, 0.5094, 0.7631, 0.5094, 0.0, 0.5094, 0.0, 0.5094, 0.0, 0.5094, 0.0, 0.5094, 0.5, 0.5094, 0.75, 0.5094, 0.75, 0.5094, 0.5, 0.5094, 0.7631, 0.5094, 0.9869, 0.5094, 1.0, 0.5094, 0.75, 0.5094, 0.25, 0.5094, 0.5, 0.5094, 0.5, 0.5094, 0.25, 0.5094, 0.25, 0.5094, 0.5, 0.5094, 0.5, 0.5094, 0.25, 0.5094, 0.25, 0.5094, 0.5, 0.5094, 0.5, 0.5094, 0.25, 0.5094, 0.25, 0.5094, 0.5, 0.5094, 0.5, 0.5094, 0.25, 0.5094, 0.25, 0.5094, 0.5, 0.5094, 0.5, 0.5094, 0.25, 0.5094, 0.5, 0.5094, 0.25, 0.5094, 0.25, 0.5094, 0.5, 0.5094, 0.8841, 0.5094, 0.8846, 0.5094, 0.8846, 0.5094, 0.8841, 0.5094, 0.75, 0.5094, 0.8841, 0.5094, 0.8841, 0.5094, 0.75, 0.5094, 0.8846, 0.5094, 0.8859, 0.5094, 0.8859, 0.5094, 0.8846, 0.5094, 0.5, 0.5094, 0.75, 0.5094, 0.75, 0.5094, 0.5, 0.5094, 0.5, 0.5094, 0.75, 0.5094, 0.75, 0.5094, 0.5, 0.5094, 0.5, 0.5094, 0.75, 0.5094, 0.75, 0.5094, 0.5, 0.5094, 0.5, 0.5094, 0.75, 0.5094, 0.75, 0.5094, 0.5, 0.5094, 0.0, 0.5094, 0.0, 0.5094, 0.0, 0.5094, 0.0, 0.5094, 0.0, 0.5094, 0.0, 0.5094, 0.0, 0.5094, 0.0, 0.5094, 0.0, 0.5094, 0.0, 0.5094, 0.0, 0.5094, 0.0, 0.5094, 0.0, 0.5094, 0.0, 0.5094, 0.0, 0.5094, 0.0, 0.5094, 1.0, 0.5094, 0.8906, 0.5094, 0.8838, 0.5094, 1.0, 0.5094, 1.0, 0.5094, 0.8838, 0.5094, 0.8859, 0.5094, 1.0, 0.5094, 1.0, 0.5094, 0.8859, 0.5094, 0.8846, 0.5094, 1.0, 0.5094, 0.75, 0.5094, 1.0, 0.5094, 1.0, 0.5094, 0.75, 0.5094, 0.75, 0.5094, 1.0, 0.5094, 1.0, 0.5094, 0.75, 0.5094, 0.75, 0.5094, 1.0, 0.5094, 1.0, 0.5094, 0.75, 0.5094, 0.75, 0.5094, 1.0, 0.5094, 1.0, 0.5094, 0.75, 0.5094, 0.1232, 0.5094, 0.1232, 0.5094, 0.1232, 0.5094, 0.1232, 0.5094, 0.8906, 0.5094, 0.75, 0.5094, 0.75, 0.5094, 0.8906, 0.5094, 0.1233, 0.5094, 0.1233, 0.5094, 0.1233, 0.5094, 0.1233, 0.5094, 0.0, 0.5094, 0.25, 0.5094, 0.25, 0.5094, 0.0, 0.5094, 0.0, 0.5094, 0.25, 0.5094, 0.25, 0.5094, 0.0, 0.5094, 0.0, 0.5094, 0.25, 0.5094, 0.25, 0.5094, 0.0, 0.5094, 0.0, 0.5094, 0.25, 0.5094, 0.25, 0.5094, 0.0, 0.5094, 0.75, 0.5094, 0.5, 0.5094, 0.5, 0.5094, 0.75, 0.5094, 0.1232, 0.5094, 0.1232, 0.5094, 0.1232, 0.5094, 0.1232, 0.5094, 0.1233, 0.5094, 0.25, 0.5094, 0.25, 0.5094, 0.1233, 0.5094, 0.8838, 0.5094, 0.8906, 0.5094, 0.8906, 0.5094, 0.8838, 0.5094, 0.0, 0.5094, 0.0, 0.5094, 0.0, 0.5094, 0.0, 0.5094, 0.0, 0.5094, 0.0, 0.5094, 0.0, 0.5094, 0.0, 0.5094, 0.0, 0.5094, 0.0, 0.5094, 0.0, 0.5094, 0.0, 0.5094, 0.0, 0.5094, 0.0, 0.5094, 0.0, 0.5094, 0.0, 0.5094, 0.25, 0.5094, 0.5, 0.5094, 0.5, 0.5094, 0.25, 0.5094, 0.5, 0.5094, 0.25, 0.5094, 0.25, 0.5094, 0.5, 0.5094, 0.5, 0.5094, 0.75, 0.5094, 0.75, 0.5094, 0.5, 0.5094, 0.0, 0.5094, 0.0, 0.5094, 0.0, 0.5094, 0.0, 0.5094, 1.0, 0.5094, 0.8841, 0.5094, 0.8836, 0.5094, 1.0, 0.5094, 0.75, 0.5094, 1.0, 0.5094, 1.0, 0.5094, 0.75, 0.5094, 0.25, 0.5094, 0.1233, 0.5094, 0.1233, 0.5094, 0.25, 0.5094, 0.0, 0.5094, 0.25, 0.5094, 0.25, 0.5094, 0.0, 0.5094, 0.75, 0.5094, 0.5, 0.5094, 0.5, 0.5094, 0.75, 0.5094, 0.0, 0.5094, 0.0, 0.5094, 0.0, 0.5094, 0.0, 0.5094, 0.7631, 0.5094, 0.9869, 0.5094, 1.0, 0.5094, 0.75, 0.5094, 0.7631, 0.5094, 0.7631, 0.5094, 0.75, 0.5094, 0.75, 0.5094, 1.0, 0.5094, 0.75, 0.5094, 0.75, 0.5094, 1.0, 0.5094, 0.9869, 0.5094, 0.7631, 0.5094, 0.75, 0.5094, 1.0, 0.5094, 0.7631, 0.5094, 0.7631, 0.5094, 0.7631, 0.5094, 0.7631, 0.5094, 0.9869, 0.5094, 0.9869, 0.5094, 0.9869, 0.5094, 0.9869, 0.5094, 0.0, 0.5094, 0.0, 0.5094, 0.0, 0.5094, 0.0, 0.5094, 0.7631, 0.5094, 0.7631, 0.5094, 0.7631, 0.5094, 0.7631, 0.5094, 1.0, 0.5094, 0.75, 0.5094, 0.75, 0.5094, 1.0, 0.5094, 0.7631, 0.5094, 0.9869, 0.5094, 0.9869, 0.5094, 0.7631, 0.5094, 0.9869, 0.5094, 0.7631, 0.5094, 0.75, 0.5094, 1.0, 0.5094, 0.7631, 0.5094, 0.7631, 0.5094, 0.75, 0.5094, 0.75, 0.5094, 0.7631, 0.5094, 0.9869, 0.5094, 1.0, 0.5094, 0.8836, 0.5094, 0.75, 0.5094, 0.7631, 0.5094, 0.9869, 0.5094, 1.0, 0.5094, 0.75, 0.5094, 0.9869, 0.5094, 0.7631, 0.5094, 0.75, 0.5094, 1.0, 0.5094, 0.9869, 0.5094, 0.9869, 0.5094, 1.0, 0.5094, 1.0, 0.5094, 0.7631, 0.5094, 0.7631, 0.5094, 0.75, 0.5094, 0.75, 0.5094, 0.9869, 0.5094, 0.9869, 0.5094, 1.0, 0.5094, 1.0, 0.5094, 0.9869, 0.5094, 0.9869, 0.5094, 0.9869, 0.5094, 0.9869, 0.5094, 0.9869, 0.5094, 0.7631, 0.5094, 0.7631, 0.5094, 0.9869, 0.5094, 0.7631, 0.5094, 0.7631, 0.5094, 0.75, 0.5094, 0.75, 0.5094, 0.9869, 0.5094, 0.9869, 0.5094, 1.0, 0.5094, 1.0, 0.5094, 0.9869, 0.5094, 0.7631, 0.5094, 0.7631, 0.5094, 0.9869, 0.5094, 0.9869, 0.5094, 0.9869, 0.5094, 1.0, 0.5094, 1.0, 0.5094, 0.9869, 0.5094, 0.7631, 0.5094, 0.75, 0.5094, 1.0, 0.5094, 0.7631, 0.5094, 0.9869, 0.5094, 0.9869, 0.5094, 0.7631, 0.5094, 0.7631, 0.5094, 0.9869, 0.5094, 1.0, 0.5094, 0.75, 0.5094, 0.7631, 0.5094, 0.9869, 0.5094, 1.0, 0.5094, 0.75, 0.5094, 0.7631, 0.5094, 0.7631, 0.5094, 0.75, 0.5094, 0.75, 0.5094, 1.0, 0.5094, 0.75, 0.5094, 0.75, 0.5094, 1.0, 0.5094, 0.9869, 0.5094, 0.7631, 0.5094, 0.75, 0.5094, 1.0, 0.5094, 0.7631, 0.5094, 0.7631, 0.5094, 0.7631, 0.5094, 0.7631, 0.5094, 0.9869, 0.5094, 0.9869, 0.5094, 0.9869, 0.5094, 0.9869, 0.5094, 0.7631, 0.5094, 0.7631, 0.5094, 0.7631, 0.5094, 0.7631, 0.5094, 1.0, 0.5094, 0.75, 0.5094, 0.75, 0.5094, 1.0, 0.5094, 0.7631, 0.5094, 0.9869, 0.5094, 0.9869, 0.5094, 0.7631, 0.5094, 0.9869, 0.5094, 0.7631, 0.5094, 0.75, 0.5094, 1.0, 0.5094, 0.7631, 0.5094, 0.7631, 0.5094, 0.75, 0.5094, 0.75, 0.5094, 0.7631, 0.5094, 0.9869, 0.5094, 1.0, 0.5094, 0.75, 0.5094, 0.7631, 0.5094, 0.9869, 0.5094, 1.0, 0.5094, 0.75, 0.5094, 0.9869, 0.5094, 0.7631, 0.5094, 0.75, 0.5094, 1.0, 0.5094, 0.9869, 0.5094, 0.9869, 0.5094, 1.0, 0.5094, 1.0, 0.5094, 0.7631, 0.5094, 0.7631, 0.5094, 0.75, 0.5094, 0.75, 0.5094, 0.9869, 0.5094, 0.9869, 0.5094, 1.0, 0.5094, 1.0, 0.5094, 0.9869, 0.5094, 0.9869, 0.5094, 0.9869, 0.5094, 0.9869, 0.5094, 0.9869, 0.5094, 0.7631, 0.5094, 0.7631, 0.5094, 0.9869, 0.5094, 0.7631, 0.5094, 0.7631, 0.5094, 0.75, 0.5094, 0.75, 0.5094, 0.9869, 0.5094, 0.9869, 0.5094, 1.0, 0.5094, 1.0, 0.5094, 0.9869, 0.5094, 0.7631, 0.5094, 0.7631, 0.5094, 0.9869, 0.5094, 0.75, 0.5094, 0.0, 0.5094, 0.75, 0.5094, 0.75, 0.5094, 0.8859, 0.5094, 0.8838, 0.5094, 0.8838, 0.5094, 0.8859, 0.5094, 0.1232, 0.5094, 0.1232, 0.5094, 0.0, 0.5094, 0.0, 0.5094, 0.1233, 0.5094, 0.1233, 0.5094, 0.0, 0.5094, 0.0, 0.5094, 0.25, 0.5094, 0.1232, 0.5094, 0.1232, 0.5094, 0.25, 0.5094, 0.8936, 0.5094, 0.9114, 0.5094, 0.75, 0.5094, 0.75, 0.5094, 0.9114, 0.5094, 0.9092, 0.5094, 0.75, 0.5094, 0.75, 0.5094, 0.1232, 0.5094, 0.1231, 0.5094, 0.0, 0.5094, 0.0, 0.5094, 0.8973, 0.5094, 0.8936, 0.5094, 0.75, 0.5094, 0.75, 0.5094, 0.5, 0.5094, 0.75, 0.5094, 0.75, 0.5094, 0.5, 0.5094, 0.8906, 0.5094, 0.8973, 0.5094, 0.75, 0.5094, 0.75, 0.5094, 0.1233, 0.5094, 0.1232, 0.5094, 0.0, 0.5094, 0.0, 0.5094, 0.25, 0.5094, 0.5, 0.5094, 0.5, 0.5094, 0.25, 0.5094, 0.1231, 0.5094, 0.1316, 0.5094, 0.0, 0.5094, 0.0, 0.5094, 0.1316, 0.5094, 0.138, 0.5094, 0.0, 0.5094, 0.0, 0.5094, 0.1232, 0.5094, 0.1232, 0.5094, 0.0, 0.5094, 0.0, 0.5094, 0.0, 0.5094, 0.0, 0.5094, 0.0, 0.5094, 0.0, 0.5094, 0.75, 0.5094, 0.5, 0.5094, 0.5, 0.5094, 0.75, 0.5094, 0.0, 0.5094, 0.25, 0.5094, 0.25, 0.5094, 0.0, 0.5094, 0.25, 0.5094, 0.1231, 0.5094, 0.1232, 0.5094, 0.25, 0.5094, 0.75, 0.5094, 1.0, 0.5094, 1.0, 0.5094, 0.75, 0.5094, 1.0, 0.5094, 0.8973, 0.5094, 0.8906, 0.5094, 1.0, 0.5094, 0.0, 0.5094, 0.0, 0.5094, 0.0, 0.5094, 0.0, 0.5094, 0.5, 0.5094, 0.75, 0.5094, 0.75, 0.5094, 0.5, 0.5094, 0.5, 0.5094, 0.25, 0.5094, 0.25, 0.5094, 0.5, 0.5094, 0.25, 0.5094, 0.5, 0.5094, 0.5, 0.5094, 0.25, 0.5094, 0.8836, 0.5094, 0.8841, 0.5094, 0.75, 0.5094, 0.75, 0.5094, 0.1233, 0.5094, 0.1233, 0.5094, 0.0, 0.5094, 0.0, 0.5094, 0.0, 0.5094, 0.0, 0.5094, 0.0, 0.5094, 0.0, 0.5094, 0.1232, 0.5094, 0.1233, 0.5094, 0.1233, 0.5094, 0.1232, 0.5094, 0.0, 0.5094, 0.25, 0.5094, 0.25, 0.5094, 0.0, 0.5094, 0.75, 0.5094, 0.5, 0.5094, 0.5, 0.5094, 0.75, 0.5094, 0.75, 0.5094, 1.0, 0.5094, 1.0, 0.5094, 0.75, 0.5094, 1.0, 0.5094, 0.8846, 0.5094, 0.8841, 0.5094, 1.0, 0.5094, 0.0, 0.5094, 0.0, 0.5094, 0.0, 0.5094, 0.0, 0.5094, 0.5, 0.5094, 0.75, 0.5094, 0.75, 0.5094, 0.5, 0.5094, 0.5, 0.5094, 0.25, 0.5094, 0.25, 0.5094, 0.5, 0.5094, 0.25, 0.5094, 0.5, 0.5094, 0.5, 0.5094, 0.25, 0.5094, 0.5, 0.5094, 0.25, 0.5094, 0.25, 0.5094, 0.5, 0.5094, 0.1232, 0.5094, 0.1233, 0.5094, 0.1233, 0.5094, 0.1232, 0.5094, 0.25, 0.5094, 0.1232, 0.5094, 0.1232, 0.5094, 0.25, 0.5094, 0.25, 0.5094, 0.5, 0.5094, 0.5, 0.5094, 0.25, 0.5094, 0.8841, 0.5094, 0.8846, 0.5094, 0.8846, 0.5094, 0.8841, 0.5094, 0.75, 0.5094, 0.5, 0.5094, 0.5, 0.5094, 0.75, 0.5094, 0.1233, 0.5094, 0.25, 0.5094, 0.25, 0.5094, 0.1233, 0.5094, 0.1232, 0.5094, 0.1232, 0.5094, 0.1232, 0.5094, 0.1232, 0.5094, 0.8906, 0.5094, 0.75, 0.5094, 0.75, 0.5094, 0.8906, 0.5094, 0.5, 0.5094, 0.75, 0.5094, 0.75, 0.5094, 0.5, 0.5094, 0.8846, 0.5094, 0.8859, 0.5094, 0.8859, 0.5094, 0.8846, 0.5094, 0.8838, 0.5094, 0.8906, 0.5094, 0.8906, 0.5094, 0.8838, 0.5094, 0.75, 0.5094, 0.8841, 0.5094, 0.8841, 0.5094, 0.75, 0.5094, 0.1232, 0.5094, 0.1232, 0.5094, 0.1232, 0.5094, 0.1232, 0.5094, 0.1233, 0.5094, 0.1233, 0.5094, 0.1233, 0.5094, 0.1233, 0.5094, 0.8859, 0.5094, 0.8838, 0.5094, 0.8838, 0.5094, 0.8859, 0.5094, 0.5, 0.5094, 0.25, 0.5094, 0.25, 0.5094, 0.5, 0.5094, 0.5, 0.5094, 0.25, 0.5094, 0.25, 0.5094, 0.5, 0.5094, 0.5, 0.5094, 0.25, 0.5094, 0.25, 0.5094, 0.5, 0.5094, 0.25, 0.5094, 0.1232, 0.5094, 0.1232, 0.5094, 0.25, 0.5094, 0.25, 0.5094, 0.1232, 0.5094, 0.1232, 0.5094, 0.25, 0.5094, 0.25, 0.5094, 0.1232, 0.5094, 0.1233, 0.5094, 0.25, 0.5094, 0.75, 0.5094, 0.5, 0.5094, 0.5, 0.5094, 0.75, 0.5094, 0.75, 0.5094, 0.5, 0.5094, 0.5, 0.5094, 0.75, 0.5094, 0.75, 0.5094, 0.5, 0.5094, 0.5, 0.5094, 0.75, 0.5094, 0.8838, 0.5094, 0.8906, 0.5094, 0.75, 0.5094, 0.75, 0.5094, 0.8846, 0.5094, 0.8859, 0.5094, 0.75, 0.5094, 0.75, 0.5094, 0.8841, 0.5094, 0.8846, 0.5094, 0.75, 0.5094, 0.75, 0.5094, 0.8859, 0.5094, 0.8838, 0.5094, 0.75, 0.5094, 0.75, 0.5094, 0.75, 0.5094, 0.5, 0.5094, 0.5, 0.5094, 0.75, 0.5094, 0.25, 0.5094, 0.1233, 0.5094, 0.1233, 0.5094, 0.25, 0.5094, 0.5, 0.5094, 0.25, 0.5094, 0.25, 0.5094, 0.5, 0.5094, 0.9186, 0.5094, 0.9755, 0.5094, 1.0, 0.5094, 0.8936, 0.5094, 0.9755, 0.5094, 0.976, 0.5094, 1.0, 0.5094, 1.0, 0.5094, 0.8973, 0.5094, 1.0, 0.5094, 0.976, 0.5094, 0.9208, 0.5094, 0.9208, 0.5094, 0.9186, 0.5094, 0.8936, 0.5094, 0.8973, 0.5094, 1.0, 0.5094, 0.8936, 0.5094, 0.8936, 0.5094, 1.0, 0.5094, 0.9755, 0.5094, 0.9186, 0.5094, 0.9208, 0.5094, 0.976, 0.5094, 0.8936, 0.5094, 0.8973, 0.5094, 0.8973, 0.5094, 0.8936, 0.5094, 0.0, 0.5094, 0.0, 0.5094, 0.0, 0.5094, 0.0, 0.5094, 0.8973, 0.5094, 1.0, 0.5094, 1.0, 0.5094, 0.8973, 0.5094, 0.1002, 0.5094, 0.1467, 0.5094, 0.1231, 0.5094, 0.1231, 0.5094, 0.1467, 0.5094, 0.1002, 0.5094, 0.0, 0.5094, 0.1231, 0.5094, 0.1002, 0.5094, 0.02291, 0.5094, 0.0, 0.5094, 0.0, 0.5094, 0.02291, 0.5094, 0.0229, 0.5094, 0.1002, 0.5094, 0.1002, 0.5094, 0.1467, 0.5094, 0.1467, 0.5094, 0.1467, 0.5094, 0.2264, 0.5094, 0.25, 0.5094, 0.1231, 0.5094, 0.25, 0.5094, 0.25, 0.5094, 0.2264, 0.5094, 0.2264, 0.5094, 0.0229, 0.5094, 0.1002, 0.5094, 0.1231, 0.5094, 0.0, 0.5094, 0.1231, 0.5094, 0.25, 0.5094, 0.2264, 0.5094, 0.1467, 0.5094, 0.0, 0.5094, 0.0, 0.5094, 0.0, 0.5094, 0.0, 0.5094, 0.1002, 0.5094, 0.1002, 0.5094, 0.0229, 0.5094, 0.02291, 0.5094, 0.1231, 0.5094, 0.0, 0.5094, 0.0, 0.5094, 0.1231, 0.5094, 0.2264, 0.5094, 0.1467, 0.5094, 0.1467, 0.5094, 0.2264, 0.5094, 0.25, 0.5094, 0.1231, 0.5094, 0.1231, 0.5094, 0.25, 0.5094, 0.25, 0.5094, 0.25, 0.5094, 0.25, 0.5094, 0.25, 0.5094, 0.1231, 0.5094, 0.25, 0.5094, 0.25, 0.5094, 0.1231, 0.5094, 0.0, 0.5094, 0.1231, 0.5094, 0.1231, 0.5094, 0.0, 0.5094, 0.25, 0.4594, 0.0, 0.4594, 0.0, 0.5094, 0.25, 0.5094, 0.0, 0.4594, 0.0, 0.4594, 0.0, 0.5094, 0.0, 0.5094, 0.75, 0.25, 0.75, 0.0, 1.0, 0.0, 1.0, 0.25, 0.75, 0.5094, 0.75, 0.5715, 1.0, 0.5715, 1.0, 0.5094, 0.25, 0.5094, 0.25, 0.5344, 0.0, 0.5715, 0.0, 0.5094, 0.0, 0.5094, 0.0, 0.5715, 0.25, 0.5715, 0.25, 0.5094, 0.25, 0.5094, 0.25, 0.5715, 0.5, 0.5715, 0.5, 0.5094, 0.5, 0.5094, 0.5, 0.5715, 0.75, 0.5715, 0.75, 0.5094, 0.0, 0.25, 0.0, 0.0, 0.25, 0.0, 0.25, 0.25, 0.25, 0.25, 0.25, 0.0, 0.5, 0.0, 0.5, 0.25, 0.5, 0.25, 0.5, 0.0, 0.75, 0.0, 0.75, 0.25, 0.25, 0.0, 0.25, 0.0, 0.5, 0.0, 0.5, 0.0, 0.25, 0.5094, 0.25, 0.5094, 0.5, 0.5094, 0.5, 0.5094, 0.5, 0.5094, 0.5, 0.5094, 0.25, 0.5094, 0.25, 0.5094, 0.5, 0.5, 0.5, 0.25, 0.75, 0.25, 0.75, 0.5, 0.25, 0.5, 0.25, 0.25, 0.5, 0.25, 0.5, 0.5, 0.0, 0.5, 0.0, 0.25, 0.25, 0.25, 0.25, 0.5, 0.5, 0.0371, 0.5, 0.25, 0.75, 0.25, 0.75, 0.0371, 0.5, 0.25, 0.5, 0.5, 0.75, 0.5, 0.75, 0.25, 0.25, 0.0371, 0.25, 0.25, 0.5, 0.25, 0.5, 0.0371, 0.25, 0.25, 0.25, 0.5, 0.5, 0.5, 0.5, 0.25, 0.0, 0.0371, 0.0, 0.25, 0.25, 0.25, 0.25, 0.0371, 0.0, 0.25, 0.0, 0.5, 0.25, 0.5, 0.25, 0.25, 0.5, 0.5094, 0.5, 0.5344, 0.25, 0.5344, 0.25, 0.5094, 0.0, 0.5094, 0.0, 0.5344, 0.25, 0.5344, 0.25, 0.5094, 0.25, 0.5094, 0.25, 0.5344, 0.5, 0.5344, 0.5, 0.5094, 0.75, 0.0371, 0.75, 0.25, 1.0, 0.25, 1.0, 0.0371, 0.75, 0.25, 0.75, 0.5, 1.0, 0.5, 1.0, 0.25, 0.75, 0.5, 0.75, 0.25, 1.0, 0.25, 1.0, 0.5, 0.5, 0.4594, 0.25, 0.4594, 0.25, 0.5094, 0.5, 0.5094, 0.0, 0.4594, 0.25, 0.4594, 0.25, 0.5094, 0.0, 0.5094, 0.25, 0.4594, 0.5, 0.4594, 0.5, 0.5094, 0.25, 0.5094, 0.25, 0.4594, 0.0, 0.4594, 0.0, 0.5094, 0.25, 0.5094, 1.0, 0.4594, 0.75, 0.4594, 0.75, 0.5094, 1.0, 0.5094, 0.75, 0.4594, 0.5, 0.4594, 0.5, 0.5094, 0.75, 0.5094, 0.5, 0.4594, 0.25, 0.4594, 0.25, 0.5094, 0.5, 0.5094, 0.5, 0.0, 0.5, 0.0, 0.75, 0.0, 0.75, 0.0, 0.0, 0.5094, 0.0, 0.5094, 0.0, 0.5094, 0.0, 0.5094, 0.75, 0.0, 0.75, 0.0, 1.0, 0.0, 1.0, 0.0, 0.0, 0.5094, 0.0, 0.5094, 0.0, 0.4594, 0.0, 0.4594, 0.5, 0.5094, 0.5, 0.5094, 0.75, 0.5094, 0.75, 0.5094, 0.0, 0.0, 0.0, 0.0, 0.25, 0.0, 0.25, 0.0, 0.0, 0.0, 0.0, 0.0, 0.25, 0.0, 0.25, 0.0, 0.75, 0.5094, 0.75, 0.5094, 0.5, 0.5094, 0.5, 0.5094, 0.0, 0.5094, 0.0, 0.5094, 0.0, 0.4594, 0.0, 0.4594, 0.75, 0.0, 0.75, 0.0, 1.0, 0.0, 1.0, 0.0, 1.0, 0.5094, 1.0, 0.5094, 0.9092, 0.5094, 0.75, 0.5094, 0.75, 0.5094, 0.5, 0.0, 0.5, 0.0, 0.75, 0.0, 0.75, 0.0, 0.5, 0.5094, 0.5, 0.5094, 0.25, 0.5094, 0.25, 0.5094, 0.25, 0.5094, 0.25, 0.5094, 0.138, 0.5094, 0.0, 0.5094, 0.0, 0.5094, 0.25, 0.0, 0.25, 0.0, 0.5, 0.0, 0.5, 0.0, 0.0, 0.4594, 0.0, 0.4594, 0.0, 0.5094, 0.0, 0.5094, 0.75, 0.5094, 0.75, 0.5094, 1.0, 0.5094, 1.0, 0.5094, 0.0, 0.5094, 0.0, 0.5094, 0.0, 0.5094, 0.0, 0.5094, 0.75, 0.5094, 0.75, 0.5094, 0.5, 0.5094, 0.5, 0.5094, 0.0, 0.5094, 0.0, 0.5094, 0.25, 0.5094, 0.25, 0.5094, 0.25, 0.5094, 0.25, 0.5094, 0.1316, 0.5094, 0.138, 0.5094, 0.0, 0.5094, 0.0, 0.5094, 0.25, 0.5094, 0.25, 0.5094, 1.0, 0.5094, 1.0, 0.5094, 0.9114, 0.5094, 0.9092, 0.5094, 0.0, 0.5094, 0.0, 0.5094, 0.0, 0.5094, 0.0, 0.5094, 0.75, 0.5094, 0.75, 0.5094, 1.0, 0.5094, 1.0, 0.5094, 0.75, 0.5094, 0.75, 0.5094, 0.5, 0.5094, 0.5, 0.5094, 0.0, 0.5094, 0.0, 0.5094, 0.0, 0.5094, 0.0, 0.5094, 0.9869, 0.5094, 1.0, 0.5094, 1.0, 0.5094, 0.9869, 0.5094, 0.0, 0.5094, 0.0, 0.5094, 0.25, 0.5094, 0.25, 0.5094, 0.9869, 0.5094, 1.0, 0.5094, 0.75, 0.5094, 0.7631, 0.5094, 1.0, 0.5094, 1.0, 0.5094, 0.8936, 0.5094, 0.9114, 0.5094, 0.0, 0.5094, 0.0, 0.5094, 0.0, 0.5094, 0.0, 0.5094, 0.5, 0.5094, 0.5, 0.5094, 0.75, 0.5094, 0.75, 0.5094, 0.5, 0.5094, 0.5, 0.5094, 0.25, 0.5094, 0.25, 0.5094, 0.25, 0.5094, 0.25, 0.5094, 0.5, 0.5094, 0.5, 0.5094, 0.25, 0.5094, 0.25, 0.5094, 0.1231, 0.5094, 0.1316, 0.5094, 0.25, 0.5094, 0.25, 0.5094, 0.0, 0.5094, 0.0, 0.5094, 0.5, 0.5094, 0.5, 0.5094, 0.25, 0.5094, 0.25, 0.5094, 1.0, 0.5094, 1.0, 0.5094, 0.75, 0.5094, 0.75, 0.5094, 0.75, 0.5094, 0.75, 0.5094, 0.5, 0.5094, 0.5, 0.5094, 0.75, 0.5094, 0.75, 0.5094, 1.0, 0.5094, 1.0, 0.5094, 0.7631, 0.5094, 0.7631, 0.5094, 0.9869, 0.5094, 0.9869, 0.5094, 0.0, 0.5094, 0.0, 0.5094, 0.0, 0.5094, 0.0, 0.5094, 0.5, 0.5094, 0.5, 0.5094, 0.75, 0.5094, 0.75, 0.5094, 0.7631, 0.5094, 0.75, 0.5094, 1.0, 0.5094, 0.9869, 0.5094, 0.25, 0.5094, 0.25, 0.5094, 0.5, 0.5094, 0.5, 0.5094, 0.25, 0.5094, 0.25, 0.5094, 0.5, 0.5094, 0.5, 0.5094, 0.25, 0.5094, 0.25, 0.5094, 0.5, 0.5094, 0.5, 0.5094, 0.25, 0.5094, 0.25, 0.5094, 0.5, 0.5094, 0.5, 0.5094, 0.25, 0.5094, 0.25, 0.5094, 0.5, 0.5094, 0.5, 0.5094, 0.5, 0.5094, 0.5, 0.5094, 0.25, 0.5094, 0.25, 0.5094, 0.8841, 0.5094, 0.8841, 0.5094, 0.8846, 0.5094, 0.8846, 0.5094, 0.75, 0.5094, 0.75, 0.5094, 0.8841, 0.5094, 0.8841, 0.5094, 0.8846, 0.5094, 0.8846, 0.5094, 0.8859, 0.5094, 0.8859, 0.5094, 0.5, 0.5094, 0.5, 0.5094, 0.75, 0.5094, 0.75, 0.5094, 0.5, 0.5094, 0.5, 0.5094, 0.75, 0.5094, 0.75, 0.5094, 0.5, 0.5094, 0.5, 0.5094, 0.75, 0.5094, 0.75, 0.5094, 0.5, 0.5094, 0.5, 0.5094, 0.75, 0.5094, 0.75, 0.5094, 0.0, 0.5094, 0.0, 0.5094, 0.0, 0.5094, 0.0, 0.5094, 0.0, 0.5094, 0.0, 0.5094, 0.0, 0.5094, 0.0, 0.5094, 0.0, 0.5094, 0.0, 0.5094, 0.0, 0.5094, 0.0, 0.5094, 0.0, 0.5094, 0.0, 0.5094, 0.0, 0.5094, 0.0, 0.5094, 1.0, 0.5094, 1.0, 0.5094, 0.8838, 0.5094, 0.8906, 0.5094, 1.0, 0.5094, 1.0, 0.5094, 0.8859, 0.5094, 0.8838, 0.5094, 1.0, 0.5094, 1.0, 0.5094, 0.8846, 0.5094, 0.8859, 0.5094, 0.75, 0.5094, 0.75, 0.5094, 1.0, 0.5094, 1.0, 0.5094, 0.75, 0.5094, 0.75, 0.5094, 1.0, 0.5094, 1.0, 0.5094, 0.75, 0.5094, 0.75, 0.5094, 1.0, 0.5094, 1.0, 0.5094, 0.75, 0.5094, 0.75, 0.5094, 1.0, 0.5094, 1.0, 0.5094, 0.1232, 0.5094, 0.1232, 0.5094, 0.1232, 0.5094, 0.1232, 0.5094, 0.8906, 0.5094, 0.8906, 0.5094, 0.75, 0.5094, 0.75, 0.5094, 0.1233, 0.5094, 0.1233, 0.5094, 0.1233, 0.5094, 0.1233, 0.5094, 0.0, 0.5094, 0.0, 0.5094, 0.25, 0.5094, 0.25, 0.5094, 0.0, 0.5094, 0.0, 0.5094, 0.25, 0.5094, 0.25, 0.5094, 0.0, 0.5094, 0.0, 0.5094, 0.25, 0.5094, 0.25, 0.5094, 0.0, 0.5094, 0.0, 0.5094, 0.25, 0.5094, 0.25, 0.5094, 0.75, 0.5094, 0.75, 0.5094, 0.5, 0.5094, 0.5, 0.5094, 0.1232, 0.5094, 0.1232, 0.5094, 0.1232, 0.5094, 0.1232, 0.5094, 0.1233, 0.5094, 0.1233, 0.5094, 0.25, 0.5094, 0.25, 0.5094, 0.8838, 0.5094, 0.8838, 0.5094, 0.8906, 0.5094, 0.8906, 0.5094, 0.0, 0.5094, 0.0, 0.5094, 0.0, 0.5094, 0.0, 0.5094, 0.0, 0.5094, 0.0, 0.5094, 0.0, 0.5094, 0.0, 0.5094, 0.0, 0.5094, 0.0, 0.5094, 0.0, 0.5094, 0.0, 0.5094, 0.0, 0.5094, 0.0, 0.5094, 0.0, 0.5094, 0.0, 0.5094, 0.25, 0.5094, 0.25, 0.5094, 0.5, 0.5094, 0.5, 0.5094, 0.5, 0.5094, 0.5, 0.5094, 0.25, 0.5094, 0.25, 0.5094, 0.5, 0.5094, 0.5, 0.5094, 0.75, 0.5094, 0.75, 0.5094, 0.0, 0.5094, 0.0, 0.5094, 0.0, 0.5094, 0.0, 0.5094, 1.0, 0.5094, 1.0, 0.5094, 0.8836, 0.5094, 0.8841, 0.5094, 0.75, 0.5094, 0.75, 0.5094, 1.0, 0.5094, 1.0, 0.5094, 0.25, 0.5094, 0.25, 0.5094, 0.1233, 0.5094, 0.1233, 0.5094, 0.0, 0.5094, 0.0, 0.5094, 0.25, 0.5094, 0.25, 0.5094, 0.75, 0.5094, 0.75, 0.5094, 0.5, 0.5094, 0.5, 0.5094, 0.0, 0.5094, 0.0, 0.5094, 0.0, 0.5094, 0.0, 0.5094, 0.7631, 0.5094, 0.75, 0.5094, 1.0, 0.5094, 0.9869, 0.5094, 0.7631, 0.5094, 0.75, 0.5094, 0.75, 0.5094, 0.7631, 0.5094, 1.0, 0.5094, 1.0, 0.5094, 0.75, 0.5094, 0.75, 0.5094, 0.9869, 0.5094, 1.0, 0.5094, 0.75, 0.5094, 0.7631, 0.5094, 0.7631, 0.5094, 0.7631, 0.5094, 0.7631, 0.5094, 0.7631, 0.5094, 0.9869, 0.5094, 0.9869, 0.5094, 0.9869, 0.5094, 0.9869, 0.5094, 0.0, 0.5094, 0.0, 0.5094, 0.0, 0.5094, 0.0, 0.5094, 0.7631, 0.5094, 0.7631, 0.5094, 0.7631, 0.5094, 0.7631, 0.5094, 1.0, 0.5094, 1.0, 0.5094, 0.75, 0.5094, 0.75, 0.5094, 0.7631, 0.5094, 0.7631, 0.5094, 0.9869, 0.5094, 0.9869, 0.5094, 0.9869, 0.5094, 1.0, 0.5094, 0.75, 0.5094, 0.7631, 0.5094, 0.7631, 0.5094, 0.75, 0.5094, 0.75, 0.5094, 0.7631, 0.5094, 0.7631, 0.5094, 0.75, 0.5094, 0.8836, 0.5094, 1.0, 0.5094, 0.9869, 0.5094, 0.7631, 0.5094, 0.75, 0.5094, 1.0, 0.5094, 0.9869, 0.5094, 0.9869, 0.5094, 1.0, 0.5094, 0.75, 0.5094, 0.7631, 0.5094, 0.9869, 0.5094, 1.0, 0.5094, 1.0, 0.5094, 0.9869, 0.5094, 0.7631, 0.5094, 0.75, 0.5094, 0.75, 0.5094, 0.7631, 0.5094, 0.9869, 0.5094, 1.0, 0.5094, 1.0, 0.5094, 0.9869, 0.5094, 0.9869, 0.5094, 0.9869, 0.5094, 0.9869, 0.5094, 0.9869, 0.5094, 0.9869, 0.5094, 0.9869, 0.5094, 0.7631, 0.5094, 0.7631, 0.5094, 0.7631, 0.5094, 0.75, 0.5094, 0.75, 0.5094, 0.7631, 0.5094, 0.9869, 0.5094, 1.0, 0.5094, 1.0, 0.5094, 0.9869, 0.5094, 0.9869, 0.5094, 0.9869, 0.5094, 0.7631, 0.5094, 0.7631, 0.5094, 0.9869, 0.5094, 1.0, 0.5094, 1.0, 0.5094, 0.9869, 0.5094, 0.9869, 0.5094, 1.0, 0.5094, 0.75, 0.5094, 0.7631, 0.5094, 0.7631, 0.5094, 0.7631, 0.5094, 0.9869, 0.5094, 0.9869, 0.5094, 0.7631, 0.5094, 0.75, 0.5094, 1.0, 0.5094, 0.9869, 0.5094, 0.7631, 0.5094, 0.75, 0.5094, 1.0, 0.5094, 0.9869, 0.5094, 0.7631, 0.5094, 0.75, 0.5094, 0.75, 0.5094, 0.7631, 0.5094, 1.0, 0.5094, 1.0, 0.5094, 0.75, 0.5094, 0.75, 0.5094, 0.9869, 0.5094, 1.0, 0.5094, 0.75, 0.5094, 0.7631, 0.5094, 0.7631, 0.5094, 0.7631, 0.5094, 0.7631, 0.5094, 0.7631, 0.5094, 0.9869, 0.5094, 0.9869, 0.5094, 0.9869, 0.5094, 0.9869, 0.5094, 0.7631, 0.5094, 0.7631, 0.5094, 0.7631, 0.5094, 0.7631, 0.5094, 1.0, 0.5094, 1.0, 0.5094, 0.75, 0.5094, 0.75, 0.5094, 0.7631, 0.5094, 0.7631, 0.5094, 0.9869, 0.5094, 0.9869, 0.5094, 0.9869, 0.5094, 1.0, 0.5094, 0.75, 0.5094, 0.7631, 0.5094, 0.7631, 0.5094, 0.75, 0.5094, 0.75, 0.5094, 0.7631, 0.5094, 0.7631, 0.5094, 0.75, 0.5094, 1.0, 0.5094, 0.9869, 0.5094, 0.7631, 0.5094, 0.75, 0.5094, 1.0, 0.5094, 0.9869, 0.5094, 0.9869, 0.5094, 1.0, 0.5094, 0.75, 0.5094, 0.7631, 0.5094, 0.9869, 0.5094, 1.0, 0.5094, 1.0, 0.5094, 0.9869, 0.5094, 0.7631, 0.5094, 0.75, 0.5094, 0.75, 0.5094, 0.7631, 0.5094, 0.9869, 0.5094, 1.0, 0.5094, 1.0, 0.5094, 0.9869, 0.5094, 0.9869, 0.5094, 0.9869, 0.5094, 0.9869, 0.5094, 0.9869, 0.5094, 0.9869, 0.5094, 0.9869, 0.5094, 0.7631, 0.5094, 0.7631, 0.5094, 0.7631, 0.5094, 0.75, 0.5094, 0.75, 0.5094, 0.7631, 0.5094, 0.9869, 0.5094, 1.0, 0.5094, 1.0, 0.5094, 0.9869, 0.5094, 0.9869, 0.5094, 0.9869, 0.5094, 0.7631, 0.5094, 0.7631, 0.5094, 0.75, 0.5094, 0.75, 0.5094, 0.75, 0.5094, 0.0, 0.5094, 0.8859, 0.5094, 0.8859, 0.5094, 0.8838, 0.5094, 0.8838, 0.5094, 0.1232, 0.5094, 0.0, 0.5094, 0.0, 0.5094, 0.1232, 0.5094, 0.1233, 0.5094, 0.0, 0.5094, 0.0, 0.5094, 0.1233, 0.5094, 0.25, 0.5094, 0.25, 0.5094, 0.1232, 0.5094, 0.1232, 0.5094, 0.8936, 0.5094, 0.75, 0.5094, 0.75, 0.5094, 0.9114, 0.5094, 0.9114, 0.5094, 0.75, 0.5094, 0.75, 0.5094, 0.9092, 0.5094, 0.1232, 0.5094, 0.0, 0.5094, 0.0, 0.5094, 0.1231, 0.5094, 0.8973, 0.5094, 0.75, 0.5094, 0.75, 0.5094, 0.8936, 0.5094, 0.5, 0.5094, 0.5, 0.5094, 0.75, 0.5094, 0.75, 0.5094, 0.8906, 0.5094, 0.75, 0.5094, 0.75, 0.5094, 0.8973, 0.5094, 0.1233, 0.5094, 0.0, 0.5094, 0.0, 0.5094, 0.1232, 0.5094, 0.25, 0.5094, 0.25, 0.5094, 0.5, 0.5094, 0.5, 0.5094, 0.1231, 0.5094, 0.0, 0.5094, 0.0, 0.5094, 0.1316, 0.5094, 0.1316, 0.5094, 0.0, 0.5094, 0.0, 0.5094, 0.138, 0.5094, 0.1232, 0.5094, 0.0, 0.5094, 0.0, 0.5094, 0.1232, 0.5094, 0.0, 0.5094, 0.0, 0.5094, 0.0, 0.5094, 0.0, 0.5094, 0.75, 0.5094, 0.75, 0.5094, 0.5, 0.5094, 0.5, 0.5094, 0.0, 0.5094, 0.0, 0.5094, 0.25, 0.5094, 0.25, 0.5094, 0.25, 0.5094, 0.25, 0.5094, 0.1232, 0.5094, 0.1231, 0.5094, 0.75, 0.5094, 0.75, 0.5094, 1.0, 0.5094, 1.0, 0.5094, 1.0, 0.5094, 1.0, 0.5094, 0.8906, 0.5094, 0.8973, 0.5094, 0.0, 0.5094, 0.0, 0.5094, 0.0, 0.5094, 0.0, 0.5094, 0.5, 0.5094, 0.5, 0.5094, 0.75, 0.5094, 0.75, 0.5094, 0.5, 0.5094, 0.5, 0.5094, 0.25, 0.5094, 0.25, 0.5094, 0.25, 0.5094, 0.25, 0.5094, 0.5, 0.5094, 0.5, 0.5094, 0.8836, 0.5094, 0.75, 0.5094, 0.75, 0.5094, 0.8841, 0.5094, 0.1233, 0.5094, 0.0, 0.5094, 0.0, 0.5094, 0.1233, 0.5094, 0.0, 0.5094, 0.0, 0.5094, 0.0, 0.5094, 0.0, 0.5094, 0.1232, 0.5094, 0.1232, 0.5094, 0.1233, 0.5094, 0.1233, 0.5094, 0.0, 0.5094, 0.0, 0.5094, 0.25, 0.5094, 0.25, 0.5094, 0.75, 0.5094, 0.75, 0.5094, 0.5, 0.5094, 0.5, 0.5094, 0.75, 0.5094, 0.75, 0.5094, 1.0, 0.5094, 1.0, 0.5094, 1.0, 0.5094, 1.0, 0.5094, 0.8841, 0.5094, 0.8846, 0.5094, 0.0, 0.5094, 0.0, 0.5094, 0.0, 0.5094, 0.0, 0.5094, 0.5, 0.5094, 0.5, 0.5094, 0.75, 0.5094, 0.75, 0.5094, 0.5, 0.5094, 0.5, 0.5094, 0.25, 0.5094, 0.25, 0.5094, 0.25, 0.5094, 0.25, 0.5094, 0.5, 0.5094, 0.5, 0.5094, 0.5, 0.5094, 0.5, 0.5094, 0.25, 0.5094, 0.25, 0.5094, 0.1232, 0.5094, 0.1232, 0.5094, 0.1233, 0.5094, 0.1233, 0.5094, 0.25, 0.5094, 0.25, 0.5094, 0.1232, 0.5094, 0.1232, 0.5094, 0.25, 0.5094, 0.25, 0.5094, 0.5, 0.5094, 0.5, 0.5094, 0.8841, 0.5094, 0.8841, 0.5094, 0.8846, 0.5094, 0.8846, 0.5094, 0.75, 0.5094, 0.75, 0.5094, 0.5, 0.5094, 0.5, 0.5094, 0.1233, 0.5094, 0.1233, 0.5094, 0.25, 0.5094, 0.25, 0.5094, 0.1232, 0.5094, 0.1232, 0.5094, 0.1232, 0.5094, 0.1232, 0.5094, 0.8906, 0.5094, 0.8906, 0.5094, 0.75, 0.5094, 0.75, 0.5094, 0.5, 0.5094, 0.5, 0.5094, 0.75, 0.5094, 0.75, 0.5094, 0.8846, 0.5094, 0.8846, 0.5094, 0.8859, 0.5094, 0.8859, 0.5094, 0.8838, 0.5094, 0.8838, 0.5094, 0.8906, 0.5094, 0.8906, 0.5094, 0.75, 0.5094, 0.75, 0.5094, 0.8841, 0.5094, 0.8841, 0.5094, 0.1232, 0.5094, 0.1232, 0.5094, 0.1232, 0.5094, 0.1232, 0.5094, 0.1233, 0.5094, 0.1233, 0.5094, 0.1233, 0.5094, 0.1233, 0.5094, 0.8859, 0.5094, 0.8859, 0.5094, 0.8838, 0.5094, 0.8838, 0.5094, 0.5, 0.5094, 0.5, 0.5094, 0.25, 0.5094, 0.25, 0.5094, 0.5, 0.5094, 0.5, 0.5094, 0.25, 0.5094, 0.25, 0.5094, 0.5, 0.5094, 0.5, 0.5094, 0.25, 0.5094, 0.25, 0.5094, 0.25, 0.5094, 0.25, 0.5094, 0.1232, 0.5094, 0.1232, 0.5094, 0.25, 0.5094, 0.25, 0.5094, 0.1232, 0.5094, 0.1232, 0.5094, 0.25, 0.5094, 0.25, 0.5094, 0.1233, 0.5094, 0.1232, 0.5094, 0.75, 0.5094, 0.75, 0.5094, 0.5, 0.5094, 0.5, 0.5094, 0.75, 0.5094, 0.75, 0.5094, 0.5, 0.5094, 0.5, 0.5094, 0.75, 0.5094, 0.75, 0.5094, 0.5, 0.5094, 0.5, 0.5094, 0.8838, 0.5094, 0.75, 0.5094, 0.75, 0.5094, 0.8906, 0.5094, 0.8846, 0.5094, 0.75, 0.5094, 0.75, 0.5094, 0.8859, 0.5094, 0.8841, 0.5094, 0.75, 0.5094, 0.75, 0.5094, 0.8846, 0.5094, 0.8859, 0.5094, 0.75, 0.5094, 0.75, 0.5094, 0.8838, 0.5094, 0.75, 0.5094, 0.75, 0.5094, 0.5, 0.5094, 0.5, 0.5094, 0.25, 0.5094, 0.25, 0.5094, 0.1233, 0.5094, 0.1233, 0.5094, 0.5, 0.5094, 0.5, 0.5094, 0.25, 0.5094, 0.25, 0.5094, 0.9186, 0.5094, 0.8936, 0.5094, 1.0, 0.5094, 0.9755, 0.5094, 0.9755, 0.5094, 1.0, 0.5094, 1.0, 0.5094, 0.976, 0.5094, 0.8973, 0.5094, 0.9208, 0.5094, 0.976, 0.5094, 1.0, 0.5094, 0.9208, 0.5094, 0.8973, 0.5094, 0.8936, 0.5094, 0.9186, 0.5094, 1.0, 0.5094, 1.0, 0.5094, 0.8936, 0.5094, 0.8936, 0.5094, 0.9755, 0.5094, 0.976, 0.5094, 0.9208, 0.5094, 0.9186, 0.5094, 0.8936, 0.5094, 0.8936, 0.5094, 0.8973, 0.5094, 0.8973, 0.5094, 0.0, 0.5094, 0.0, 0.5094, 0.0, 0.5094, 0.0, 0.5094, 0.8973, 0.5094, 0.8973, 0.5094, 1.0, 0.5094, 1.0, 0.5094, 0.1002, 0.5094, 0.1231, 0.5094, 0.1467, 0.5094, 0.1231, 0.5094, 0.1002, 0.5094, 0.1467, 0.5094, 0.0, 0.5094, 0.02291, 0.5094, 0.1002, 0.5094, 0.1231, 0.5094, 0.0, 0.5094, 0.0229, 0.5094, 0.02291, 0.5094, 0.0, 0.5094, 0.1002, 0.5094, 0.1467, 0.5094, 0.1467, 0.5094, 0.1002, 0.5094, 0.1467, 0.5094, 0.1231, 0.5094, 0.25, 0.5094, 0.2264, 0.5094, 0.25, 0.5094, 0.2264, 0.5094, 0.2264, 0.5094, 0.25, 0.5094, 0.0229, 0.5094, 0.0, 0.5094, 0.1231, 0.5094, 0.1002, 0.5094, 0.1231, 0.5094, 0.1467, 0.5094, 0.2264, 0.5094, 0.25, 0.5094, 0.0, 0.5094, 0.0, 0.5094, 0.0, 0.5094, 0.0, 0.5094, 0.1002, 0.5094, 0.02291, 0.5094, 0.0229, 0.5094, 0.1002, 0.5094, 0.1231, 0.5094, 0.1231, 0.5094, 0.0, 0.5094, 0.0, 0.5094, 0.2264, 0.5094, 0.2264, 0.5094, 0.1467, 0.5094, 0.1467, 0.5094, 0.25, 0.5094, 0.25, 0.5094, 0.1231, 0.5094, 0.1231, 0.5094, 0.25, 0.5094, 0.25, 0.5094, 0.25, 0.5094, 0.25, 0.5094, 0.1231, 0.5094, 0.1231, 0.5094, 0.25, 0.5094, 0.25, 0.5094, 0.0, 0.5094, 0.0, 0.5094, 0.1231, 0.5094, 0.1231, 0.5094])
me_cube_001.materials.append(mat_floor_metal)
me_cube_001.materials.append(mat_underbelly)
me_cube_001.materials.append(mat_wall_base)
me_cube_001.materials.append(mat_hazard_wall)
me_cube_001.materials.append(mat_dark_metal_1)
me_cube_001.update()

# ---- objects
ob_floor = bpy.data.objects.new('Floor', me_cube_001)

# ---- transforms, parenting, visibility, modifiers, constraints
ob_floor.location = (0.0, 0.0, 0.0)

# ---- collection membership
col_collection.objects.link(ob_floor)

# ---- scene / render settings (as saved in the file)
scene.frame_start = 1; scene.frame_end = 250; scene.frame_set(1)
scene.render.engine = 'BLENDER_EEVEE_NEXT'
scene.render.bake_bias = 0.0
scene.render.bake_samples = 0
scene.cycles.sampling_pattern = 'TABULATED_SOBOL'
scene.eevee.use_volume_custom_range = False
bpy.context.view_layer.update()

# ---- added for rendering (the .blend has no active camera and no usable light): camera, sun
cam_auto = bpy.data.cameras.new('AutoCamera')
cam_auto.lens = 50.0
cam_auto.sensor_width = 36.0
cam_auto.clip_end = 1000.0
ob_auto_camera = bpy.data.objects.new('AutoCamera', cam_auto)
scene.collection.objects.link(ob_auto_camera)
ob_auto_camera.location = (7.04687, -8.45802, 8.08868)
ob_auto_camera.rotation_euler = (1.09748, -7.21219e-08, 0.694738)
scene.camera = ob_auto_camera
light_auto_sun = bpy.data.lights.new('AutoSun', 'SUN')
light_auto_sun.energy = 3.0
light_auto_sun.angle = 0.0523599
ob_auto_sun = bpy.data.objects.new('AutoSun', light_auto_sun)
scene.collection.objects.link(ob_auto_sun)
ob_auto_sun.rotation_euler = (0.872665, 0.174533, 0.523599)
bpy.context.view_layer.update()
